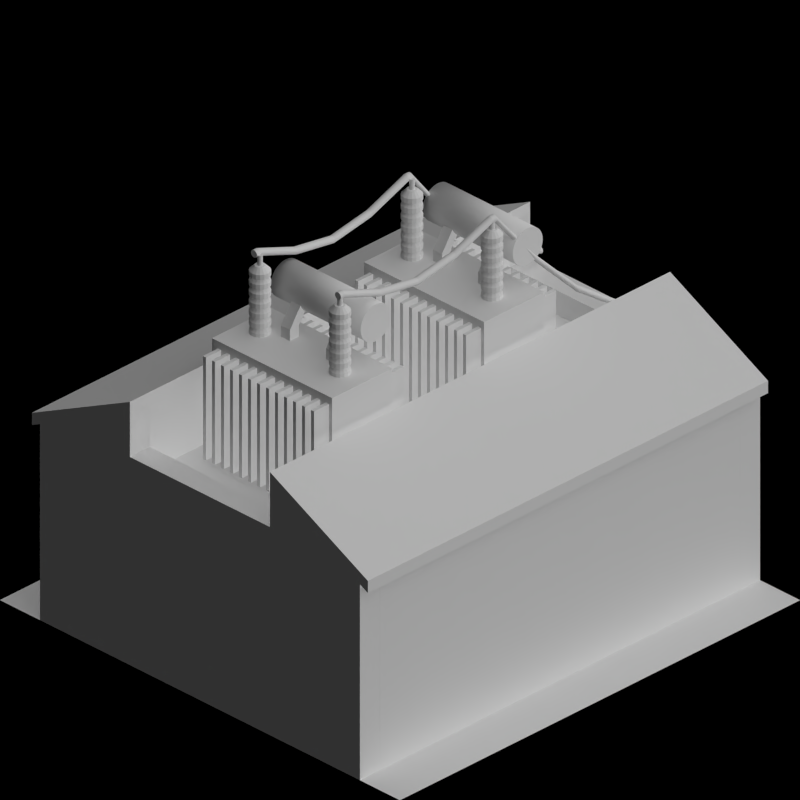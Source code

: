 # Source: tram_depots.blend  (saved by Blender 2.63.0; exported with 4.5.12 LTS)
import bpy
from mathutils import Matrix  # noqa: F401  (used for matrix-valued properties, if any)

bpy.ops.wm.read_factory_settings(use_empty=True)
scene = bpy.context.scene
scene.name = 'Scene'

# ---- collections
col_collection_1 = bpy.data.collections.new('Collection 1'); scene.collection.children.link(col_collection_1)
col_collection_2 = bpy.data.collections.new('Collection 2'); scene.collection.children.link(col_collection_2)

# ---- materials (node trees are filled in below, after node groups)
mat_powerstation_ceramicinsulator = bpy.data.materials.new('PowerStation_CeramicInsulator')
mat_rail_steelshiny = bpy.data.materials.new('Rail_SteelShiny')
mat_brickwall_red1 = bpy.data.materials.new('BrickWall_red1')
mat_special_shadowonly = bpy.data.materials.new('Special_ShadowOnly')
mat_cc_normal = bpy.data.materials.new('CC_Normal')
mat_roof_blackfelt = bpy.data.materials.new('Roof_BlackFelt')

# ---- material node trees

# ---- world
world_world = bpy.data.worlds.new('World'); scene.world = world_world
world_world.color = (0.0, 0.0, 0.0)
world_world.use_sun_shadow = False
world_world.sun_shadow_jitter_overblur = 0.0
world_world.cycles.sampling_method = 'MANUAL'
world_world.cycles.sample_map_resolution = 256
world_world.light_settings.ao_factor = 0.5

# ---- cameras
cam_camera = bpy.data.cameras.new('Camera')
cam_camera.type = 'ORTHO'
cam_camera.clip_end = 100.0
cam_camera.lens = 35.0
cam_camera.sensor_width = 32.0
cam_camera.sensor_height = 18.0
cam_camera.ortho_scale = 2.828
cam_camera.dof.focus_distance = 0.0
cam_camera.dof.aperture_fstop = 128.0

# ---- lights
light_lamp = bpy.data.lights.new('Lamp', 'SUN')
light_lamp.transmission_factor = 0.0
light_lamp.cutoff_distance = 30.0
light_lamp.use_shadow = False
light_lamp.angle = 1.571
light_lamp.energy = 1.0
light_lamp.shadow_buffer_clip_start = 1.001
light_lamp.shadow_soft_size = 1.0
light_lamp.shadow_cascade_max_distance = 1000.0
light_lamp.cycles.use_multiple_importance_sampling = False
light_lamp_001 = bpy.data.lights.new('Lamp.001', 'SUN')
light_lamp_001.transmission_factor = 0.0
light_lamp_001.cutoff_distance = 30.0
light_lamp_001.angle = 1.571
light_lamp_001.energy = 1.0
light_lamp_001.shadow_buffer_clip_start = 1.001
light_lamp_001.shadow_soft_size = 1.0
light_lamp_001.shadow_cascade_max_distance = 1000.0
light_lamp_001.cycles.use_multiple_importance_sampling = False

# ---- meshes
me_cylinder_005 = bpy.data.meshes.new('Cylinder.005')
me_cylinder_005.from_pydata([(-0.001913, 0.004619, 0.02), (-0.003535, 0.003536, 0.02), (-0.004619, 0.001913, 0.02), (-0.005, -1.49e-08, 0.02), (-0.004619, -0.001913, 0.02), (-0.003535, -0.003536, 0.02), (-0.001913, -0.004619, 0.02), (1.146e-07, -0.005, 0.02), (0.001914, -0.004619, 0.02), (0.003536, -0.003536, 0.02), (0.00462, -0.001913, 0.02), (0.005, -1.518e-08, 0.02), (0.00462, 0.001913, 0.02), (0.003536, 0.003536, 0.02), (0.001914, 0.004619, 0.02), (1.139e-07, 0.005, 0.02), (-0.001913, 0.004619, 0.04), (-0.003535, 0.003536, 0.04), (-0.004619, 0.001913, 0.04), (-0.005, -1.49e-08, 0.04), (-0.004619, -0.001913, 0.04), (-0.003535, -0.003536, 0.04), (-0.001913, -0.004619, 0.04), (1.156e-07, -0.005, 0.04), (0.001914, -0.004619, 0.04), (0.003536, -0.003536, 0.04), (0.00462, -0.001913, 0.04), (0.005, -1.518e-08, 0.04), (0.00462, 0.001913, 0.04), (0.003536, 0.003536, 0.04), (0.001914, 0.004619, 0.04), (1.148e-07, 0.005, 0.04), (1.134e-07, 0.02, -3.725e-09), (-0.007654, 0.01848, 0.01), (0.007654, 0.01848, -3.725e-09), (-0.01414, 0.01414, 0.01), (0.01414, 0.01414, -3.725e-09), (-0.01848, 0.007654, 0.01), (0.01848, 0.007654, -3.725e-09), (-0.02, -2.167e-08, 0.01), (0.02, -2.278e-08, -3.725e-09), (-0.01848, -0.007654, 0.01), (0.01848, -0.007654, -3.725e-09), (-0.01414, -0.01414, 0.01), (0.01414, -0.01414, -3.725e-09), (-0.007654, -0.01848, 0.01), (0.007654, -0.01848, -3.725e-09), (1.164e-07, -0.02, 0.01), (1.164e-07, -0.02, -3.725e-09), (0.007654, -0.01848, 0.01), (-0.007654, -0.01848, -3.725e-09), (0.01414, -0.01414, 0.01), (-0.01414, -0.01414, -3.725e-09), (0.01848, -0.007654, 0.01), (-0.01848, -0.007654, -3.725e-09), (0.02, -2.278e-08, 0.01), (-0.02, -2.167e-08, -3.725e-09), (0.01848, 0.007654, 0.01), (-0.01848, 0.007654, -3.725e-09), (0.01414, 0.01414, 0.01), (-0.01414, 0.01414, -3.725e-09), (0.007654, 0.01848, 0.01), (-0.007654, 0.01848, -3.725e-09), (1.134e-07, 0.02, 0.01), (-0.003827, 0.009239, 0.02), (-0.007071, 0.007071, 0.02), (-0.009239, 0.003827, 0.02), (-0.01, -2.213e-08, 0.02), (-0.009239, -0.003827, 0.02), (-0.007071, -0.007071, 0.02), (-0.003827, -0.009239, 0.02), (1.153e-07, -0.01, 0.02), (0.003827, -0.009239, 0.02), (0.007071, -0.007071, 0.02), (0.009239, -0.003827, 0.02), (0.01, -2.268e-08, 0.02), (0.009239, 0.003827, 0.02), (0.007071, 0.007071, 0.02), (0.003827, 0.009239, 0.02), (1.138e-07, 0.01, 0.02), (1.137e-07, 0.01, 0.01), (0.003827, 0.009239, 0.01), (0.007071, 0.007071, 0.01), (0.009239, 0.003827, 0.01), (0.01, -2.268e-08, 0.01), (0.009239, -0.003827, 0.01), (0.007071, -0.007071, 0.01), (0.003827, -0.009239, 0.01), (1.152e-07, -0.01, 0.01), (-0.003827, -0.009239, 0.01), (-0.007071, -0.007071, 0.01), (-0.009239, -0.003827, 0.01), (-0.01, -2.213e-08, 0.01), (-0.009239, 0.003827, 0.01), (-0.007071, 0.007071, 0.01), (-0.003827, 0.009239, 0.01)], [], [(14, 13, 29, 30), (31, 30, 29, 28, 27, 26, 25, 24, 23, 22, 21, 20, 19, 18, 17, 16), (8, 7, 23, 24), (2, 1, 17, 18), (15, 14, 30, 31), (9, 8, 24, 25), (3, 2, 18, 19), (10, 9, 25, 26), (4, 3, 19, 20), (11, 10, 26, 27), (5, 4, 20, 21), (12, 11, 27, 28), (6, 5, 21, 22), (0, 15, 31, 16), (13, 12, 28, 29), (7, 6, 22, 23), (1, 0, 16, 17), (0, 1, 2, 3, 4, 5, 6, 7, 8, 9, 10, 11, 12, 13, 14, 15), (36, 38, 57, 59), (40, 42, 53, 55), (44, 46, 49, 51), (48, 50, 45, 47), (52, 54, 41, 43), (32, 34, 61, 63), (56, 58, 37, 39), (60, 62, 33, 35), (34, 36, 59, 61), (38, 40, 55, 57), (42, 44, 51, 53), (46, 48, 47, 49), (50, 52, 43, 45), (54, 56, 39, 41), (58, 60, 35, 37), (62, 32, 63, 33), (63, 61, 78, 79), (95, 80, 32, 62), (55, 53, 74, 75), (47, 45, 70, 71), (39, 37, 66, 67), (57, 55, 75, 76), (49, 47, 71, 72), (41, 39, 67, 68), (33, 63, 79, 64), (59, 57, 76, 77), (51, 49, 72, 73), (43, 41, 68, 69), (35, 33, 64, 65), (61, 59, 77, 78), (53, 51, 73, 74), (45, 43, 69, 70), (37, 35, 65, 66), (80, 95, 94, 93, 92, 91, 90, 89, 88, 87, 86, 85, 84, 83, 82, 81), (93, 94, 60, 58), (91, 92, 56, 54), (89, 90, 52, 50), (87, 88, 48, 46), (85, 86, 44, 42), (83, 84, 40, 38), (81, 82, 36, 34), (94, 95, 62, 60), (92, 93, 58, 56), (80, 81, 34, 32), (90, 91, 54, 52), (88, 89, 50, 48), (86, 87, 46, 44), (84, 85, 42, 40), (82, 83, 38, 36), (65, 64, 79, 78, 77, 76, 75, 74, 73, 72, 71, 70, 69, 68, 67, 66)])
me_cylinder_005.polygons.foreach_set('material_index', [1, 1, 1, 1, 1, 1, 1, 1, 1, 1, 1, 1, 1, 1, 1, 1, 1, 1, 0, 0, 0, 0, 0, 0, 0, 0, 0, 0, 0, 0, 0, 0, 0, 0, 0, 0, 0, 0, 0, 0, 0, 0, 0, 0, 0, 0, 0, 0, 0, 0, 0, 0, 0, 0, 0, 0, 0, 0, 0, 0, 0, 0, 0, 0, 0, 0, 0, 0])
me_cylinder_005.materials.append(mat_powerstation_ceramicinsulator)
me_cylinder_005.materials.append(mat_rail_steelshiny)
me_cylinder_005.use_remesh_preserve_volume = False
me_cylinder_005.use_remesh_preserve_attributes = False
me_cylinder_005.use_mirror_vertex_groups = False
me_cylinder_005.update()
me_cube_012 = bpy.data.meshes.new('Cube.012')
me_cube_012.from_pydata([(0.295, -0.75, 0.2), (0.2961, -0.75, 0.1943), (0.2994, -0.75, 0.1894), (0.3043, -0.75, 0.1861), (0.31, -0.75, 0.185), (0.3157, -0.75, 0.1861), (0.3206, -0.75, 0.1894), (0.3239, -0.75, 0.1943), (0.2094, 0.38, 0.7506), (0.2257, 0.38, 0.7261), (0.22, 0.38, 0.725), (0.2061, 0.38, 0.7457), (0.2061, 0.38, 0.7343), (0.2257, 0.38, 0.7539), (0.2339, 0.38, 0.7343), (0.235, 0.38, 0.74), (0.2306, 0.38, 0.7294), (0.205, 0.38, 0.74), (0.2339, 0.38, 0.7457), (0.2306, 0.38, 0.7506), (0.2094, 0.38, 0.7294), (0.2143, 0.38, 0.7261), (0.2143, 0.38, 0.7539), (0.22, 0.38, 0.755), (-0.2, 0.38, 0.755), (-0.1943, 0.38, 0.7539), (-0.1943, 0.38, 0.7261), (-0.1894, 0.38, 0.7294), (-0.2106, 0.38, 0.7506), (-0.2139, 0.38, 0.7457), (-0.185, 0.38, 0.74), (-0.2106, 0.38, 0.7294), (-0.215, 0.38, 0.74), (-0.2139, 0.38, 0.7343), (-0.2057, 0.38, 0.7539), (-0.1861, 0.38, 0.7343), (-0.1861, 0.38, 0.7457), (-0.2, 0.38, 0.725), (-0.2057, 0.38, 0.7261), (-0.1894, 0.38, 0.7506), (-0.3039, -0.75, 0.1943), (-0.3006, -0.75, 0.1894), (-0.2957, -0.75, 0.1861), (-0.29, -0.75, 0.185), (-0.2843, -0.75, 0.1861), (-0.2794, -0.75, 0.1894), (-0.2761, -0.75, 0.1943), (-0.275, -0.75, 0.2), (-0.2761, -0.75, 0.2057), (-0.2794, -0.75, 0.2106), (-0.2843, -0.75, 0.2139), (-0.29, -0.75, 0.215), (-0.2957, -0.75, 0.2139), (-0.3006, -0.75, 0.2106), (-0.3039, -0.75, 0.2057), (-0.305, -0.75, 0.2), (-0.2539, -0.38, 0.4143), (-0.2506, -0.38, 0.4306), (-0.225, -0.38, 0.42), (-0.2506, -0.38, 0.4094), (-0.2044, -0.195, 0.5994), (-0.23, -0.195, 0.61), (-0.2207, -0.195, 0.6239), (-0.2011, -0.195, 0.6043), (-0.1894, 0.195, 0.7594), (-0.1943, 0.195, 0.7561), (-0.1943, 0.195, 0.7839), (-0.2, 0.195, 0.785), (-0.265, -0.565, 0.275), (-0.2593, -0.565, 0.3039), (-0.2593, -0.565, 0.2761), (-0.265, -0.565, 0.305), (-0.1894, 0.195, 0.7806), (-0.2057, 0.195, 0.7561), (-0.2, 0.195, 0.755), (-0.1861, 0.195, 0.7757), (-0.2106, 0.195, 0.7594), (-0.185, 0.195, 0.77), (-0.2139, 0.195, 0.7757), (-0.2106, 0.195, 0.7806), (-0.215, -0.01, 0.84), (-0.2139, -0.01, 0.8343), (-0.2057, -0.01, 0.8539), (-0.2106, -0.01, 0.8506), (-0.1861, -0.01, 0.8343), (-0.185, -0.01, 0.84), (-0.2106, -0.01, 0.8294), (-0.2139, -0.01, 0.8457), (-0.1861, -0.01, 0.8457), (-0.2057, -0.01, 0.8261), (-0.1894, -0.01, 0.8506), (-0.2, -0.01, 0.825), (-0.1943, -0.01, 0.8539), (-0.1943, -0.01, 0.8261), (-0.2, -0.01, 0.855), (-0.1894, -0.01, 0.8294), (-0.2539, -0.38, 0.4257), (-0.2261, -0.38, 0.4257), (-0.2457, -0.38, 0.4061), (-0.2294, -0.38, 0.4306), (-0.215, 0.75, 0.84), (-0.2057, 0.75, 0.8539), (-0.1861, 0.75, 0.8343), (-0.2139, 0.75, 0.8343), (-0.2106, 0.75, 0.8506), (-0.185, 0.75, 0.84), (-0.2106, 0.75, 0.8294), (-0.2139, 0.75, 0.8457), (-0.1894, 0.009998, 0.8294), (-0.2, 0.009998, 0.855), (-0.1943, 0.009998, 0.8261), (-0.1943, 0.009998, 0.8539), (-0.2, 0.77, 0.825), (-0.1894, 0.77, 0.8506), (-0.2057, 0.77, 0.8261), (-0.1861, 0.77, 0.8457), (-0.2139, 0.77, 0.8457), (-0.2106, 0.77, 0.8294), (-0.185, 0.77, 0.84), (-0.2106, 0.77, 0.8506), (-0.2139, 0.009998, 0.8343), (-0.1861, 0.009998, 0.8343), (-0.2057, 0.009998, 0.8539), (-0.215, 0.009998, 0.84), (-0.2, -0.195, 0.61), (-0.2256, -0.195, 0.6206), (-0.2256, -0.195, 0.5994), (-0.2289, -0.195, 0.6043), (-0.2511, -0.565, 0.2843), (-0.2707, -0.565, 0.3039), (-0.28, -0.565, 0.29), (-0.2544, -0.565, 0.2794), (-0.215, 0.195, 0.77), (-0.2139, 0.195, 0.7643), (-0.2057, 0.195, 0.7839), (-0.1861, 0.195, 0.7643), (-0.2106, 0.565, 0.7806), (-0.2139, 0.565, 0.7757), (-0.185, 0.565, 0.77), (-0.2106, 0.565, 0.7594), (-0.2139, 0.009998, 0.8457), (-0.2106, 0.009998, 0.8294), (-0.185, 0.009998, 0.84), (-0.2106, 0.009998, 0.8506), (-0.215, 0.565, 0.77), (-0.2139, 0.565, 0.7643), (-0.2057, 0.565, 0.7839), (-0.1861, 0.565, 0.7643), (-0.2139, 0.77, 0.8343), (-0.1861, 0.77, 0.8343), (-0.2057, 0.77, 0.8539), (-0.215, 0.77, 0.84), (-0.1861, 0.75, 0.8457), (-0.2057, 0.75, 0.8261), (-0.1894, 0.75, 0.8506), (-0.2, 0.75, 0.825), (-0.2, 0.009998, 0.825), (-0.1894, 0.009998, 0.8506), (-0.2057, 0.009998, 0.8261), (-0.1861, 0.009998, 0.8457), (-0.1894, 0.77, 0.8294), (-0.2, 0.77, 0.855), (-0.1943, 0.77, 0.8261), (-0.1943, 0.77, 0.8539), (-0.215, -0.195, 0.595), (-0.2093, -0.195, 0.6239), (-0.2093, -0.195, 0.5961), (-0.215, -0.195, 0.625), (-0.2544, -0.565, 0.3006), (-0.2707, -0.565, 0.2761), (-0.2511, -0.565, 0.2957), (-0.2789, -0.565, 0.2957), (-0.1943, 0.75, 0.8539), (-0.1943, 0.75, 0.8261), (-0.2, 0.75, 0.855), (-0.1894, 0.75, 0.8294), (-0.1894, 0.565, 0.7594), (-0.1943, 0.565, 0.7561), (-0.1943, 0.565, 0.7839), (-0.2, 0.565, 0.785), (-0.2294, -0.38, 0.4094), (-0.255, -0.38, 0.42), (-0.2457, -0.38, 0.4339), (-0.2261, -0.38, 0.4143), (-0.2789, -0.565, 0.2843), (-0.2756, -0.565, 0.3006), (-0.25, -0.565, 0.29), (-0.2756, -0.565, 0.2794), (-0.2044, -0.195, 0.6206), (-0.2207, -0.195, 0.5961), (-0.2011, -0.195, 0.6157), (-0.2289, -0.195, 0.6157), (-0.1894, 0.565, 0.7806), (-0.2057, 0.565, 0.7561), (-0.2, 0.565, 0.755), (-0.1861, 0.565, 0.7757), (-0.24, -0.38, 0.405), (-0.2343, -0.38, 0.4339), (-0.2343, -0.38, 0.4061), (-0.24, -0.38, 0.435), (0.2961, -0.75, 0.2057), (0.2994, -0.75, 0.2106), (0.3043, -0.75, 0.2139), (0.31, -0.75, 0.215), (0.3157, -0.75, 0.2139), (0.3206, -0.75, 0.2106), (0.3239, -0.75, 0.2057), (0.325, -0.75, 0.2), (0.2739, -0.38, 0.4143), (0.2706, -0.38, 0.4306), (0.245, -0.38, 0.42), (0.2706, -0.38, 0.4094), (0.2244, -0.195, 0.5994), (0.25, -0.195, 0.61), (0.2407, -0.195, 0.6239), (0.2211, -0.195, 0.6043), (0.2094, 0.195, 0.7594), (0.2143, 0.195, 0.7561), (0.2143, 0.195, 0.7839), (0.22, 0.195, 0.785), (0.285, -0.565, 0.275), (0.2793, -0.565, 0.3039), (0.2793, -0.565, 0.2761), (0.285, -0.565, 0.305), (0.2094, 0.195, 0.7806), (0.2257, 0.195, 0.7561), (0.22, 0.195, 0.755), (0.2061, 0.195, 0.7757), (0.2306, 0.195, 0.7594), (0.205, 0.195, 0.77), (0.2339, 0.195, 0.7757), (0.2306, 0.195, 0.7806), (0.235, -0.01, 0.84), (0.2339, -0.01, 0.8343), (0.2257, -0.01, 0.8539), (0.2306, -0.01, 0.8506), (0.2061, -0.01, 0.8343), (0.205, -0.01, 0.84), (0.2306, -0.01, 0.8294), (0.2339, -0.01, 0.8457), (0.2061, -0.01, 0.8457), (0.2257, -0.01, 0.8261), (0.2094, -0.01, 0.8506), (0.22, -0.01, 0.825), (0.2143, -0.01, 0.8539), (0.2143, -0.01, 0.8261), (0.22, -0.01, 0.855), (0.2094, -0.01, 0.8294), (0.2739, -0.38, 0.4257), (0.2461, -0.38, 0.4257), (0.2657, -0.38, 0.4061), (0.2494, -0.38, 0.4306), (0.235, 0.75, 0.84), (0.2257, 0.75, 0.8539), (0.2061, 0.75, 0.8343), (0.2339, 0.75, 0.8343), (0.2306, 0.75, 0.8506), (0.205, 0.75, 0.84), (0.2306, 0.75, 0.8294), (0.2339, 0.75, 0.8457), (0.2094, 0.009998, 0.8294), (0.22, 0.009998, 0.855), (0.2143, 0.009998, 0.8261), (0.2143, 0.009998, 0.8539), (0.22, 0.77, 0.825), (0.2094, 0.77, 0.8506), (0.2257, 0.77, 0.8261), (0.2061, 0.77, 0.8457), (0.2339, 0.77, 0.8457), (0.2306, 0.77, 0.8294), (0.205, 0.77, 0.84), (0.2306, 0.77, 0.8506), (0.2339, 0.009998, 0.8343), (0.2061, 0.009998, 0.8343), (0.2257, 0.009998, 0.8539), (0.235, 0.009998, 0.84), (0.22, -0.195, 0.61), (0.2456, -0.195, 0.6206), (0.2456, -0.195, 0.5994), (0.2489, -0.195, 0.6043), (0.2711, -0.565, 0.2843), (0.2907, -0.565, 0.3039), (0.3, -0.565, 0.29), (0.2744, -0.565, 0.2794), (0.235, 0.195, 0.77), (0.2339, 0.195, 0.7643), (0.2257, 0.195, 0.7839), (0.2061, 0.195, 0.7643), (0.2306, 0.565, 0.7806), (0.2339, 0.565, 0.7757), (0.205, 0.565, 0.77), (0.2306, 0.565, 0.7594), (0.2339, 0.009998, 0.8457), (0.2306, 0.009998, 0.8294), (0.205, 0.009998, 0.84), (0.2306, 0.009998, 0.8506), (0.235, 0.565, 0.77), (0.2339, 0.565, 0.7643), (0.2257, 0.565, 0.7839), (0.2061, 0.565, 0.7643), (0.2339, 0.77, 0.8343), (0.2061, 0.77, 0.8343), (0.2257, 0.77, 0.8539), (0.235, 0.77, 0.84), (0.2061, 0.75, 0.8457), (0.2257, 0.75, 0.8261), (0.2094, 0.75, 0.8506), (0.22, 0.75, 0.825), (0.22, 0.009998, 0.825), (0.2094, 0.009998, 0.8506), (0.2257, 0.009998, 0.8261), (0.2061, 0.009998, 0.8457), (0.2094, 0.77, 0.8294), (0.22, 0.77, 0.855), (0.2143, 0.77, 0.8261), (0.2143, 0.77, 0.8539), (0.235, -0.195, 0.595), (0.2293, -0.195, 0.6239), (0.2293, -0.195, 0.5961), (0.235, -0.195, 0.625), (0.2744, -0.565, 0.3006), (0.2907, -0.565, 0.2761), (0.2711, -0.565, 0.2957), (0.2989, -0.565, 0.2957), (0.2143, 0.75, 0.8539), (0.2143, 0.75, 0.8261), (0.22, 0.75, 0.855), (0.2094, 0.75, 0.8294), (0.2094, 0.565, 0.7594), (0.2143, 0.565, 0.7561), (0.2143, 0.565, 0.7839), (0.22, 0.565, 0.785), (0.2494, -0.38, 0.4094), (0.275, -0.38, 0.42), (0.2657, -0.38, 0.4339), (0.2461, -0.38, 0.4143), (0.2989, -0.565, 0.2843), (0.2956, -0.565, 0.3006), (0.27, -0.565, 0.29), (0.2956, -0.565, 0.2794), (0.2244, -0.195, 0.6206), (0.2407, -0.195, 0.5961), (0.2211, -0.195, 0.6157), (0.2489, -0.195, 0.6157), (0.2094, 0.565, 0.7806), (0.2257, 0.565, 0.7561), (0.22, 0.565, 0.755), (0.2061, 0.565, 0.7757), (0.26, -0.38, 0.405), (0.2543, -0.38, 0.4339), (0.2543, -0.38, 0.4061), (0.26, -0.38, 0.435)], [], [(8, 11, 347, 344), (309, 311, 227, 224), (11, 17, 290, 347), (23, 22, 330, 331), (267, 270, 301, 312, 314, 264, 266, 269, 300, 303, 268, 271, 302, 313, 315, 265), (230, 231, 19, 18), (226, 225, 9, 10), (219, 218, 22, 23), (286, 219, 23, 13), (229, 287, 12, 17), (227, 229, 17, 11), (216, 217, 21, 20), (218, 224, 8, 22), (231, 286, 13, 19), (285, 284, 15, 14), (228, 285, 14, 16), (224, 227, 11, 8), (287, 216, 20, 12), (225, 228, 16, 9), (284, 230, 18, 15), (207, 7, 6, 5, 4, 3, 2, 1, 0, 200, 201, 202, 203, 204, 205, 206), (217, 226, 10, 21), (65, 74, 37, 26), (55, 40, 41, 42, 43, 44, 45, 46, 47, 48, 49, 50, 51, 52, 53, 54), (132, 78, 29, 32), (73, 76, 31, 38), (135, 64, 27, 35), (72, 75, 36, 39), (76, 133, 33, 31), (133, 132, 32, 33), (79, 134, 34, 28), (66, 72, 39, 25), (64, 65, 26, 27), (75, 77, 30, 36), (77, 135, 35, 30), (134, 67, 24, 34), (67, 66, 25, 24), (74, 73, 38, 37), (78, 79, 28, 29), (115, 118, 149, 160, 162, 112, 114, 117, 148, 151, 116, 119, 150, 161, 163, 113), (24, 25, 178, 179), (36, 30, 138, 195), (157, 159, 75, 72), (39, 36, 195, 192), (168, 170, 97, 99), (69, 168, 99, 197), (142, 121, 135, 77), (159, 142, 77, 75), (38, 31, 139, 193), (70, 68, 196, 198), (156, 158, 73, 74), (108, 110, 65, 64), (45, 44, 70, 131), (186, 128, 183, 58), (169, 187, 59, 98), (170, 186, 58, 97), (123, 140, 78, 132), (127, 61, 80, 81), (125, 62, 82, 83), (124, 63, 84, 85), (126, 127, 81, 86), (191, 125, 83, 87), (190, 124, 85, 88), (189, 126, 86, 89), (61, 191, 87, 80), (188, 190, 88, 90), (164, 189, 89, 91), (165, 188, 90, 92), (166, 164, 91, 93), (167, 165, 92, 94), (60, 166, 93, 95), (62, 167, 94, 82), (63, 60, 95, 84), (28, 34, 146, 136), (181, 96, 191, 61), (29, 28, 136, 137), (122, 109, 67, 134), (37, 38, 193, 194), (44, 43, 68, 70), (111, 157, 72, 66), (121, 108, 64, 135), (141, 120, 133, 76), (110, 156, 74, 65), (158, 141, 76, 73), (140, 143, 79, 78), (120, 123, 132, 133), (143, 122, 134, 79), (34, 24, 179, 146), (109, 111, 66, 67), (84, 95, 108, 121), (82, 94, 109, 122), (137, 136, 104, 107), (174, 172, 163, 161), (86, 81, 120, 141), (71, 69, 197, 199), (93, 91, 156, 110), (81, 80, 123, 120), (100, 107, 116, 151), (152, 105, 118, 115), (99, 97, 190, 188), (92, 90, 157, 111), (97, 58, 124, 190), (89, 86, 141, 158), (94, 92, 111, 109), (83, 82, 122, 143), (194, 193, 153, 155), (91, 89, 158, 156), (179, 178, 172, 174), (107, 104, 119, 116), (85, 84, 121, 142), (95, 93, 110, 108), (90, 88, 159, 157), (199, 197, 165, 167), (87, 83, 143, 140), (146, 179, 174, 101), (138, 147, 102, 105), (195, 138, 105, 152), (80, 87, 140, 123), (131, 70, 198, 180), (105, 102, 149, 118), (88, 85, 142, 159), (103, 100, 151, 148), (176, 177, 173, 175), (154, 152, 115, 113), (178, 192, 154, 172), (180, 198, 166, 60), (136, 146, 101, 104), (145, 144, 100, 103), (153, 106, 117, 114), (139, 145, 103, 106), (184, 130, 181, 56), (192, 195, 152, 154), (147, 176, 175, 102), (106, 103, 148, 117), (193, 139, 106, 153), (144, 137, 107, 100), (177, 194, 155, 173), (173, 155, 112, 162), (128, 131, 180, 183), (155, 153, 114, 112), (185, 129, 182, 57), (101, 174, 161, 150), (129, 71, 199, 182), (175, 173, 162, 160), (104, 101, 150, 119), (172, 154, 113, 163), (171, 185, 57, 96), (102, 175, 160, 149), (31, 33, 145, 139), (25, 39, 192, 178), (187, 184, 56, 59), (182, 199, 167, 62), (33, 32, 144, 145), (30, 35, 147, 138), (57, 182, 62, 125), (56, 181, 61, 127), (197, 99, 188, 165), (68, 169, 98, 196), (50, 49, 168, 69), (27, 26, 177, 176), (35, 27, 176, 147), (26, 37, 194, 177), (32, 29, 137, 144), (130, 171, 96, 181), (51, 50, 69, 71), (47, 46, 128, 186), (96, 57, 125, 191), (58, 183, 63, 124), (196, 98, 189, 164), (52, 51, 71, 129), (183, 180, 60, 63), (198, 196, 164, 166), (59, 56, 127, 126), (98, 59, 126, 189), (48, 47, 186, 170), (40, 55, 130, 184), (54, 53, 185, 171), (41, 40, 184, 187), (46, 45, 131, 128), (53, 52, 129, 185), (55, 54, 171, 130), (49, 48, 170, 168), (43, 42, 169, 68), (42, 41, 187, 169), (320, 322, 249, 251), (221, 320, 251, 349), (294, 273, 287, 229), (311, 294, 229, 227), (9, 16, 291, 345), (222, 220, 348, 350), (308, 310, 225, 226), (260, 262, 217, 216), (2, 3, 222, 283), (338, 280, 335, 210), (321, 339, 211, 250), (322, 338, 210, 249), (275, 292, 230, 284), (279, 213, 232, 233), (277, 214, 234, 235), (276, 215, 236, 237), (278, 279, 233, 238), (343, 277, 235, 239), (342, 276, 237, 240), (341, 278, 238, 241), (213, 343, 239, 232), (340, 342, 240, 242), (316, 341, 241, 243), (317, 340, 242, 244), (318, 316, 243, 245), (319, 317, 244, 246), (212, 318, 245, 247), (214, 319, 246, 234), (215, 212, 247, 236), (19, 13, 298, 288), (333, 248, 343, 213), (18, 19, 288, 289), (274, 261, 219, 286), (10, 9, 345, 346), (3, 4, 220, 222), (263, 309, 224, 218), (273, 260, 216, 287), (293, 272, 285, 228), (262, 308, 226, 217), (310, 293, 228, 225), (292, 295, 231, 230), (272, 275, 284, 285), (295, 274, 286, 231), (13, 23, 331, 298), (261, 263, 218, 219), (236, 247, 260, 273), (234, 246, 261, 274), (289, 288, 256, 259), (326, 324, 315, 313), (238, 233, 272, 293), (223, 221, 349, 351), (245, 243, 308, 262), (233, 232, 275, 272), (252, 259, 268, 303), (304, 257, 270, 267), (251, 249, 342, 340), (244, 242, 309, 263), (249, 210, 276, 342), (241, 238, 293, 310), (246, 244, 263, 261), (235, 234, 274, 295), (346, 345, 305, 307), (243, 241, 310, 308), (331, 330, 324, 326), (259, 256, 271, 268), (237, 236, 273, 294), (247, 245, 262, 260), (242, 240, 311, 309), (351, 349, 317, 319), (239, 235, 295, 292), (298, 331, 326, 253), (290, 299, 254, 257), (347, 290, 257, 304), (232, 239, 292, 275), (283, 222, 350, 332), (257, 254, 301, 270), (240, 237, 294, 311), (255, 252, 303, 300), (328, 329, 325, 327), (306, 304, 267, 265), (330, 344, 306, 324), (332, 350, 318, 212), (288, 298, 253, 256), (297, 296, 252, 255), (305, 258, 269, 266), (291, 297, 255, 258), (336, 282, 333, 208), (344, 347, 304, 306), (299, 328, 327, 254), (258, 255, 300, 269), (345, 291, 258, 305), (296, 289, 259, 252), (329, 346, 307, 325), (325, 307, 264, 314), (280, 283, 332, 335), (307, 305, 266, 264), (337, 281, 334, 209), (253, 326, 313, 302), (281, 223, 351, 334), (327, 325, 314, 312), (256, 253, 302, 271), (324, 306, 265, 315), (323, 337, 209, 248), (254, 327, 312, 301), (16, 14, 297, 291), (22, 8, 344, 330), (339, 336, 208, 211), (334, 351, 319, 214), (14, 15, 296, 297), (17, 12, 299, 290), (209, 334, 214, 277), (208, 333, 213, 279), (349, 251, 340, 317), (220, 321, 250, 348), (202, 201, 320, 221), (20, 21, 329, 328), (12, 20, 328, 299), (21, 10, 346, 329), (15, 18, 289, 296), (282, 323, 248, 333), (203, 202, 221, 223), (0, 1, 280, 338), (248, 209, 277, 343), (210, 335, 215, 276), (348, 250, 341, 316), (204, 203, 223, 281), (335, 332, 212, 215), (350, 348, 316, 318), (211, 208, 279, 278), (250, 211, 278, 341), (200, 0, 338, 322), (7, 207, 282, 336), (206, 205, 337, 323), (6, 7, 336, 339), (1, 2, 283, 280), (205, 204, 281, 337), (207, 206, 323, 282), (201, 200, 322, 320), (4, 5, 321, 220), (5, 6, 339, 321)])
me_cube_012.polygons.foreach_set('material_index', [0, 0, 0, 0, 1, 0, 0, 0, 0, 0, 0, 0, 0, 0, 0, 0, 0, 0, 0, 0, 0, 0, 0, 0, 0, 0, 0, 0, 0, 0, 0, 0, 0, 0, 0, 0, 0, 0, 0, 1, 0, 0, 0, 0, 0, 0, 0, 0, 0, 0, 0, 0, 0, 0, 0, 0, 0, 0, 0, 0, 0, 0, 0, 0, 0, 0, 0, 0, 0, 0, 0, 0, 0, 0, 0, 0, 0, 0, 0, 0, 0, 0, 0, 0, 0, 0, 0, 0, 0, 0, 0, 0, 0, 0, 0, 0, 0, 0, 0, 0, 0, 0, 0, 0, 0, 0, 0, 0, 0, 0, 0, 0, 0, 0, 0, 0, 0, 0, 0, 0, 0, 0, 0, 0, 0, 0, 0, 0, 0, 0, 0, 0, 0, 0, 0, 0, 0, 0, 0, 0, 0, 0, 0, 0, 0, 0, 0, 0, 0, 0, 0, 0, 0, 0, 0, 0, 0, 0, 0, 0, 0, 0, 0, 0, 0, 0, 0, 0, 0, 0, 0, 0, 0, 0, 0, 0, 0, 0, 0, 0, 0, 0, 0, 0, 0, 0, 0, 0, 0, 0, 0, 0, 0, 0, 0, 0, 0, 0, 0, 0, 0, 0, 0, 0, 0, 0, 0, 0, 0, 0, 0, 0, 0, 0, 0, 0, 0, 0, 0, 0, 0, 0, 0, 0, 0, 0, 0, 0, 0, 0, 0, 0, 0, 0, 0, 0, 0, 0, 0, 0, 0, 0, 0, 0, 0, 0, 0, 0, 0, 0, 0, 0, 0, 0, 0, 0, 0, 0, 0, 0, 0, 0, 0, 0, 0, 0, 0, 0, 0, 0, 0, 0, 0, 0, 0, 0, 0, 0, 0, 0, 0, 0, 0, 0, 0, 0, 0, 0, 0, 0, 0, 0, 0, 0, 0, 0, 0, 0, 0, 0, 0, 0, 0, 0, 0, 0, 0, 0, 0, 0, 0, 0, 0, 0, 0, 0, 0, 0, 0, 0, 0, 0, 0, 0])
me_cube_012.materials.append(mat_rail_steelshiny)
me_cube_012.materials.append(mat_powerstation_ceramicinsulator)
me_cube_012.use_remesh_preserve_volume = False
me_cube_012.use_remesh_preserve_attributes = False
me_cube_012.use_mirror_vertex_groups = False
me_cube_012.update()
me_cube = bpy.data.meshes.new('Cube')
me_cube.from_pydata([(-0.1, -0.2067, 0.04), (-0.1, 0.1933, 0.04), (0.1, 0.1933, 0.04), (0.1, -0.2067, 0.04), (-0.1, -0.2067, 0.35), (-0.1, 0.1933, 0.35), (0.1, 0.1933, 0.35), (0.1, -0.2067, 0.35), (0.1017, 0.1493, 0.5), (0.1017, -0.1507, 0.5), (0.1115, 0.1493, 0.499), (0.1115, -0.1507, 0.499), (0.1209, 0.1493, 0.4962), (0.1209, -0.1507, 0.4962), (0.1295, 0.1493, 0.4916), (0.1295, -0.1507, 0.4916), (0.1371, 0.1493, 0.4854), (0.1371, -0.1507, 0.4854), (0.1433, 0.1493, 0.4778), (0.1433, -0.1507, 0.4778), (0.1479, 0.1493, 0.4691), (0.1479, -0.1507, 0.4691), (0.1508, 0.1493, 0.4598), (0.1508, -0.1507, 0.4598), (0.1517, 0.1493, 0.45), (0.1517, -0.1507, 0.45), (0.1508, 0.1493, 0.4402), (0.1508, -0.1507, 0.4402), (0.1479, 0.1493, 0.4309), (0.1479, -0.1507, 0.4309), (0.1433, 0.1493, 0.4222), (0.1433, -0.1507, 0.4222), (0.1371, 0.1493, 0.4146), (0.1371, -0.1507, 0.4146), (0.1295, 0.1493, 0.4084), (0.1295, -0.1507, 0.4084), (0.1209, 0.1493, 0.4038), (0.1209, -0.1507, 0.4038), (0.1115, 0.1493, 0.401), (0.1115, -0.1507, 0.401), (0.1017, 0.1493, 0.4), (0.1017, -0.1507, 0.4), (0.09197, 0.1493, 0.401), (0.09197, -0.1507, 0.401), (0.08259, 0.1493, 0.4038), (0.08259, -0.1507, 0.4038), (0.07394, 0.1493, 0.4084), (0.07394, -0.1507, 0.4084), (0.06637, 0.1493, 0.4146), (0.06637, -0.1507, 0.4146), (0.06015, 0.1493, 0.4222), (0.06015, -0.1507, 0.4222), (0.05553, 0.1493, 0.4309), (0.05553, -0.1507, 0.4309), (0.05268, 0.1493, 0.4402), (0.05268, -0.1507, 0.4402), (0.05172, 0.1493, 0.45), (0.05172, -0.1507, 0.45), (0.05268, 0.1493, 0.4598), (0.05268, -0.1507, 0.4598), (0.05553, 0.1493, 0.4691), (0.05553, -0.1507, 0.4691), (0.06015, 0.1493, 0.4778), (0.06015, -0.1507, 0.4778), (0.06637, 0.1493, 0.4854), (0.06637, -0.1507, 0.4854), (0.07394, 0.1493, 0.4916), (0.07394, -0.1507, 0.4916), (0.08259, 0.1493, 0.4962), (0.08259, -0.1507, 0.4962), (0.09197, 0.1493, 0.499), (0.09197, -0.1507, 0.499), (0.02, 0.05333, 0.35), (0.02, 0.08333, 0.35), (0.05, 0.08333, 0.35), (0.05, 0.05333, 0.35), (0.02, -0.09667, 0.35), (0.02, -0.06667, 0.35), (0.05, -0.06667, 0.35), (0.05, -0.09667, 0.35), (0.02, 0.05333, 0.38), (0.02, 0.08333, 0.38), (0.05, 0.08333, 0.38), (0.05, 0.05333, 0.38), (0.02, -0.09667, 0.38), (0.02, -0.06667, 0.38), (0.05, -0.06667, 0.38), (0.05, -0.09667, 0.38), (0.06, 0.05333, 0.44), (0.06, 0.08333, 0.44), (0.09, 0.08333, 0.44), (0.09, 0.05333, 0.44), (0.06, -0.09667, 0.44), (0.06, -0.06667, 0.44), (0.09, -0.06667, 0.44), (0.09, -0.09667, 0.44), (-0.15, 0.1633, 0.05), (-0.15, 0.1733, 0.05), (-0.1, 0.1733, 0.05), (-0.1, 0.1633, 0.05), (-0.15, 0.1633, 0.33), (-0.15, 0.1733, 0.33), (-0.1, 0.1733, 0.33), (-0.1, 0.1633, 0.33), (-0.15, 0.1333, 0.05), (-0.15, 0.1433, 0.05), (-0.1, 0.1433, 0.05), (-0.1, 0.1333, 0.05), (-0.15, 0.1333, 0.33), (-0.15, 0.1433, 0.33), (-0.1, 0.1433, 0.33), (-0.1, 0.1333, 0.33), (-0.15, 0.1033, 0.05), (-0.15, 0.1133, 0.05), (-0.1, 0.1133, 0.05), (-0.1, 0.1033, 0.05), (-0.15, 0.1033, 0.33), (-0.15, 0.1133, 0.33), (-0.1, 0.1133, 0.33), (-0.1, 0.1033, 0.33), (-0.15, 0.07333, 0.05), (-0.15, 0.08333, 0.05), (-0.1, 0.08333, 0.05), (-0.1, 0.07333, 0.05), (-0.15, 0.07333, 0.33), (-0.15, 0.08333, 0.33), (-0.1, 0.08333, 0.33), (-0.1, 0.07333, 0.33), (-0.15, 0.04333, 0.05), (-0.15, 0.05333, 0.05), (-0.1, 0.05333, 0.05), (-0.1, 0.04333, 0.05), (-0.15, 0.04333, 0.33), (-0.15, 0.05333, 0.33), (-0.1, 0.05333, 0.33), (-0.1, 0.04333, 0.33), (-0.15, 0.01333, 0.05), (-0.15, 0.02333, 0.05), (-0.1, 0.02333, 0.05), (-0.1, 0.01333, 0.05), (-0.15, 0.01333, 0.33), (-0.15, 0.02333, 0.33), (-0.1, 0.02333, 0.33), (-0.1, 0.01333, 0.33), (-0.15, -0.01667, 0.05), (-0.15, -0.006667, 0.05), (-0.1, -0.006667, 0.05), (-0.1, -0.01667, 0.05), (-0.15, -0.01667, 0.33), (-0.15, -0.006667, 0.33), (-0.1, -0.006667, 0.33), (-0.1, -0.01667, 0.33), (-0.15, -0.04667, 0.05), (-0.15, -0.03667, 0.05), (-0.1, -0.03667, 0.05), (-0.1, -0.04667, 0.05), (-0.15, -0.04667, 0.33), (-0.15, -0.03667, 0.33), (-0.1, -0.03667, 0.33), (-0.1, -0.04667, 0.33), (-0.15, -0.07667, 0.05), (-0.15, -0.06667, 0.05), (-0.1, -0.06667, 0.05), (-0.1, -0.07667, 0.05), (-0.15, -0.07667, 0.33), (-0.15, -0.06667, 0.33), (-0.1, -0.06667, 0.33), (-0.1, -0.07667, 0.33), (-0.15, -0.1067, 0.05), (-0.15, -0.09667, 0.05), (-0.1, -0.09667, 0.05), (-0.1, -0.1067, 0.05), (-0.15, -0.1067, 0.33), (-0.15, -0.09667, 0.33), (-0.1, -0.09667, 0.33), (-0.1, -0.1067, 0.33), (-0.15, -0.1367, 0.05), (-0.15, -0.1267, 0.05), (-0.1, -0.1267, 0.05), (-0.1, -0.1367, 0.05), (-0.15, -0.1367, 0.33), (-0.15, -0.1267, 0.33), (-0.1, -0.1267, 0.33), (-0.1, -0.1367, 0.33), (-0.15, -0.1667, 0.05), (-0.15, -0.1567, 0.05), (-0.1, -0.1567, 0.05), (-0.1, -0.1667, 0.05), (-0.15, -0.1667, 0.33), (-0.15, -0.1567, 0.33), (-0.1, -0.1567, 0.33), (-0.1, -0.1667, 0.33), (-0.15, -0.1967, 0.05), (-0.15, -0.1867, 0.05), (-0.1, -0.1867, 0.05), (-0.1, -0.1967, 0.05), (-0.15, -0.1967, 0.33), (-0.15, -0.1867, 0.33), (-0.1, -0.1867, 0.33), (-0.1, -0.1967, 0.33), (0.1, 0.1633, 0.05), (0.1, 0.1733, 0.05), (0.15, 0.1733, 0.05), (0.15, 0.1633, 0.05), (0.1, 0.1633, 0.33), (0.1, 0.1733, 0.33), (0.15, 0.1733, 0.33), (0.15, 0.1633, 0.33), (0.1, 0.1333, 0.05), (0.1, 0.1433, 0.05), (0.15, 0.1433, 0.05), (0.15, 0.1333, 0.05), (0.1, 0.1333, 0.33), (0.1, 0.1433, 0.33), (0.15, 0.1433, 0.33), (0.15, 0.1333, 0.33), (0.1, 0.1033, 0.05), (0.1, 0.1133, 0.05), (0.15, 0.1133, 0.05), (0.15, 0.1033, 0.05), (0.1, 0.1033, 0.33), (0.1, 0.1133, 0.33), (0.15, 0.1133, 0.33), (0.15, 0.1033, 0.33), (0.1, 0.07333, 0.05), (0.1, 0.08333, 0.05), (0.15, 0.08333, 0.05), (0.15, 0.07333, 0.05), (0.1, 0.07333, 0.33), (0.1, 0.08333, 0.33), (0.15, 0.08333, 0.33), (0.15, 0.07333, 0.33), (0.1, 0.04333, 0.05), (0.1, 0.05333, 0.05), (0.15, 0.05333, 0.05), (0.15, 0.04333, 0.05), (0.1, 0.04333, 0.33), (0.1, 0.05333, 0.33), (0.15, 0.05333, 0.33), (0.15, 0.04333, 0.33), (0.1, 0.01333, 0.05), (0.1, 0.02333, 0.05), (0.15, 0.02333, 0.05), (0.15, 0.01333, 0.05), (0.1, 0.01333, 0.33), (0.1, 0.02333, 0.33), (0.15, 0.02333, 0.33), (0.15, 0.01333, 0.33), (0.1, -0.01667, 0.05), (0.1, -0.006667, 0.05), (0.15, -0.006667, 0.05), (0.15, -0.01667, 0.05), (0.1, -0.01667, 0.33), (0.1, -0.006667, 0.33), (0.15, -0.006667, 0.33), (0.15, -0.01667, 0.33), (0.1, -0.04667, 0.05), (0.1, -0.03667, 0.05), (0.15, -0.03667, 0.05), (0.15, -0.04667, 0.05), (0.1, -0.04667, 0.33), (0.1, -0.03667, 0.33), (0.15, -0.03667, 0.33), (0.15, -0.04667, 0.33), (0.1, -0.07667, 0.05), (0.1, -0.06667, 0.05), (0.15, -0.06667, 0.05), (0.15, -0.07667, 0.05), (0.1, -0.07667, 0.33), (0.1, -0.06667, 0.33), (0.15, -0.06667, 0.33), (0.15, -0.07667, 0.33), (0.1, -0.1067, 0.05), (0.1, -0.09667, 0.05), (0.15, -0.09667, 0.05), (0.15, -0.1067, 0.05), (0.1, -0.1067, 0.33), (0.1, -0.09667, 0.33), (0.15, -0.09667, 0.33), (0.15, -0.1067, 0.33), (0.1, -0.1367, 0.05), (0.1, -0.1267, 0.05), (0.15, -0.1267, 0.05), (0.15, -0.1367, 0.05), (0.1, -0.1367, 0.33), (0.1, -0.1267, 0.33), (0.15, -0.1267, 0.33), (0.15, -0.1367, 0.33), (0.1, -0.1667, 0.05), (0.1, -0.1567, 0.05), (0.15, -0.1567, 0.05), (0.15, -0.1667, 0.05), (0.1, -0.1667, 0.33), (0.1, -0.1567, 0.33), (0.15, -0.1567, 0.33), (0.15, -0.1667, 0.33), (0.1, -0.1967, 0.05), (0.1, -0.1867, 0.05), (0.15, -0.1867, 0.05), (0.15, -0.1967, 0.05), (0.1, -0.1967, 0.33), (0.1, -0.1867, 0.33), (0.15, -0.1867, 0.33), (0.15, -0.1967, 0.33), (-0.09, 0.04333, 0.04), (-0.09, 0.1033, 0.04), (-0.03, 0.1033, 0.04), (-0.03, 0.04333, 0.04), (-0.09, -0.1067, 0.04), (-0.09, -0.04667, 0.04), (-0.03, -0.04667, 0.04), (-0.03, -0.1067, 0.04), (0.03, 0.04333, 0.04), (0.03, 0.1033, 0.04), (0.09, 0.1033, 0.04), (0.09, 0.04333, 0.04), (0.03, -0.1067, 0.04), (0.03, -0.04667, 0.04), (0.09, -0.04667, 0.04), (0.09, -0.1067, 0.04), (-0.1, 0.04333, -3.974e-10), (-0.1, 0.1033, -3.974e-10), (-0.04, 0.1033, -3.974e-10), (-0.04, 0.04333, -3.974e-10), (-0.1, -0.1067, -3.974e-10), (-0.1, -0.04667, -3.974e-10), (-0.04, -0.04667, -3.974e-10), (-0.04, -0.1067, -3.974e-10), (0.04, 0.04333, -3.974e-10), (0.04, 0.1033, -3.974e-10), (0.1, 0.1033, -3.974e-10), (0.1, 0.04333, -3.974e-10), (0.04, -0.1067, -3.974e-10), (0.04, -0.04667, -3.974e-10), (0.1, -0.04667, -3.974e-10), (0.1, -0.1067, -3.974e-10)], [], [(4, 5, 1, 0), (5, 6, 2, 1), (6, 7, 3, 2), (7, 4, 0, 3), (0, 1, 2, 3), (7, 6, 5, 4), (8, 9, 11, 10), (10, 11, 13, 12), (12, 13, 15, 14), (14, 15, 17, 16), (16, 17, 19, 18), (18, 19, 21, 20), (20, 21, 23, 22), (22, 23, 25, 24), (24, 25, 27, 26), (26, 27, 29, 28), (28, 29, 31, 30), (30, 31, 33, 32), (32, 33, 35, 34), (34, 35, 37, 36), (36, 37, 39, 38), (38, 39, 41, 40), (40, 41, 43, 42), (42, 43, 45, 44), (44, 45, 47, 46), (46, 47, 49, 48), (48, 49, 51, 50), (50, 51, 53, 52), (52, 53, 55, 54), (54, 55, 57, 56), (56, 57, 59, 58), (58, 59, 61, 60), (60, 61, 63, 62), (62, 63, 65, 64), (64, 65, 67, 66), (66, 67, 69, 68), (11, 9, 71, 69, 67, 65, 63, 61, 59, 57, 55, 53, 51, 49, 47, 45, 43, 41, 39, 37, 35, 33, 31, 29, 27, 25, 23, 21, 19, 17, 15, 13), (70, 71, 9, 8), (68, 69, 71, 70), (8, 10, 12, 14, 16, 18, 20, 22, 24, 26, 28, 30, 32, 34, 36, 38, 40, 42, 44, 46, 48, 50, 52, 54, 56, 58, 60, 62, 64, 66, 68, 70), (75, 72, 73, 74), (79, 76, 77, 78), (88, 89, 81, 80), (95, 92, 84, 87), (85, 86, 78, 77), (81, 82, 74, 73), (84, 85, 77, 76), (87, 84, 76, 79), (80, 81, 73, 72), (83, 80, 72, 75), (86, 87, 79, 78), (82, 83, 75, 74), (91, 90, 89, 88), (95, 94, 93, 92), (91, 88, 80, 83), (94, 95, 87, 86), (90, 91, 83, 82), (93, 94, 86, 85), (89, 90, 82, 81), (92, 93, 85, 84), (100, 101, 97, 96), (101, 102, 98, 97), (102, 103, 99, 98), (103, 100, 96, 99), (96, 97, 98, 99), (103, 102, 101, 100), (108, 109, 105, 104), (109, 110, 106, 105), (110, 111, 107, 106), (111, 108, 104, 107), (104, 105, 106, 107), (111, 110, 109, 108), (116, 117, 113, 112), (117, 118, 114, 113), (118, 119, 115, 114), (119, 116, 112, 115), (112, 113, 114, 115), (119, 118, 117, 116), (124, 125, 121, 120), (125, 126, 122, 121), (126, 127, 123, 122), (127, 124, 120, 123), (120, 121, 122, 123), (127, 126, 125, 124), (132, 133, 129, 128), (133, 134, 130, 129), (134, 135, 131, 130), (135, 132, 128, 131), (128, 129, 130, 131), (135, 134, 133, 132), (140, 141, 137, 136), (141, 142, 138, 137), (142, 143, 139, 138), (143, 140, 136, 139), (136, 137, 138, 139), (143, 142, 141, 140), (148, 149, 145, 144), (149, 150, 146, 145), (150, 151, 147, 146), (151, 148, 144, 147), (144, 145, 146, 147), (151, 150, 149, 148), (156, 157, 153, 152), (157, 158, 154, 153), (158, 159, 155, 154), (159, 156, 152, 155), (152, 153, 154, 155), (159, 158, 157, 156), (164, 165, 161, 160), (165, 166, 162, 161), (166, 167, 163, 162), (167, 164, 160, 163), (160, 161, 162, 163), (167, 166, 165, 164), (172, 173, 169, 168), (173, 174, 170, 169), (174, 175, 171, 170), (175, 172, 168, 171), (168, 169, 170, 171), (175, 174, 173, 172), (180, 181, 177, 176), (181, 182, 178, 177), (182, 183, 179, 178), (183, 180, 176, 179), (176, 177, 178, 179), (183, 182, 181, 180), (188, 189, 185, 184), (189, 190, 186, 185), (190, 191, 187, 186), (191, 188, 184, 187), (184, 185, 186, 187), (191, 190, 189, 188), (196, 197, 193, 192), (197, 198, 194, 193), (198, 199, 195, 194), (199, 196, 192, 195), (192, 193, 194, 195), (199, 198, 197, 196), (204, 205, 201, 200), (205, 206, 202, 201), (206, 207, 203, 202), (207, 204, 200, 203), (200, 201, 202, 203), (207, 206, 205, 204), (212, 213, 209, 208), (213, 214, 210, 209), (214, 215, 211, 210), (215, 212, 208, 211), (208, 209, 210, 211), (215, 214, 213, 212), (220, 221, 217, 216), (221, 222, 218, 217), (222, 223, 219, 218), (223, 220, 216, 219), (216, 217, 218, 219), (223, 222, 221, 220), (228, 229, 225, 224), (229, 230, 226, 225), (230, 231, 227, 226), (231, 228, 224, 227), (224, 225, 226, 227), (231, 230, 229, 228), (236, 237, 233, 232), (237, 238, 234, 233), (238, 239, 235, 234), (239, 236, 232, 235), (232, 233, 234, 235), (239, 238, 237, 236), (244, 245, 241, 240), (245, 246, 242, 241), (246, 247, 243, 242), (247, 244, 240, 243), (240, 241, 242, 243), (247, 246, 245, 244), (252, 253, 249, 248), (253, 254, 250, 249), (254, 255, 251, 250), (255, 252, 248, 251), (248, 249, 250, 251), (255, 254, 253, 252), (260, 261, 257, 256), (261, 262, 258, 257), (262, 263, 259, 258), (263, 260, 256, 259), (256, 257, 258, 259), (263, 262, 261, 260), (268, 269, 265, 264), (269, 270, 266, 265), (270, 271, 267, 266), (271, 268, 264, 267), (264, 265, 266, 267), (271, 270, 269, 268), (276, 277, 273, 272), (277, 278, 274, 273), (278, 279, 275, 274), (279, 276, 272, 275), (272, 273, 274, 275), (279, 278, 277, 276), (284, 285, 281, 280), (285, 286, 282, 281), (286, 287, 283, 282), (287, 284, 280, 283), (280, 281, 282, 283), (287, 286, 285, 284), (292, 293, 289, 288), (293, 294, 290, 289), (294, 295, 291, 290), (295, 292, 288, 291), (288, 289, 290, 291), (295, 294, 293, 292), (300, 301, 297, 296), (301, 302, 298, 297), (302, 303, 299, 298), (303, 300, 296, 299), (296, 297, 298, 299), (303, 302, 301, 300), (307, 306, 305, 304), (311, 310, 309, 308), (315, 314, 313, 312), (319, 318, 317, 316), (323, 320, 321, 322), (327, 324, 325, 326), (310, 311, 327, 326), (306, 307, 323, 322), (309, 310, 326, 325), (305, 306, 322, 321), (308, 309, 325, 324), (311, 308, 324, 327), (304, 305, 321, 320), (307, 304, 320, 323), (331, 328, 329, 330), (335, 332, 333, 334), (317, 318, 334, 333), (313, 314, 330, 329), (316, 317, 333, 332), (319, 316, 332, 335), (312, 313, 329, 328), (315, 312, 328, 331), (318, 319, 335, 334), (314, 315, 331, 330)])
me_cube.polygons.foreach_set('use_smooth', [0, 0, 0, 0, 0, 0, 1, 1, 1, 1, 1, 1, 1, 1, 1, 1, 1, 1, 1, 1, 1, 1, 1, 1, 1, 1, 1, 1, 1, 1, 1, 1, 1, 1, 1, 1, 0, 1, 1, 0, 0, 0, 0, 0, 0, 0, 0, 0, 0, 0, 0, 0, 0, 0, 0, 0, 0, 0, 0, 0, 0, 0, 0, 0, 0, 0, 0, 0, 0, 0, 0, 0, 0, 0, 0, 0, 0, 0, 0, 0, 0, 0, 0, 0, 0, 0, 0, 0, 0, 0, 0, 0, 0, 0, 0, 0, 0, 0, 0, 0, 0, 0, 0, 0, 0, 0, 0, 0, 0, 0, 0, 0, 0, 0, 0, 0, 0, 0, 0, 0, 0, 0, 0, 0, 0, 0, 0, 0, 0, 0, 0, 0, 0, 0, 0, 0, 0, 0, 0, 0, 0, 0, 0, 0, 0, 0, 0, 0, 0, 0, 0, 0, 0, 0, 0, 0, 0, 0, 0, 0, 0, 0, 0, 0, 0, 0, 0, 0, 0, 0, 0, 0, 0, 0, 0, 0, 0, 0, 0, 0, 0, 0, 0, 0, 0, 0, 0, 0, 0, 0, 0, 0, 0, 0, 0, 0, 0, 0, 0, 0, 0, 0, 0, 0, 0, 0, 0, 0, 0, 0, 0, 0, 0, 0, 0, 0, 0, 0, 0, 0, 0, 0, 0, 0, 0, 0, 0, 0, 0, 0, 0, 0, 0, 0, 0, 0, 0, 0, 0, 0])
me_cube.materials.append(mat_rail_steelshiny)
me_cube.use_remesh_preserve_volume = False
me_cube.use_remesh_preserve_attributes = False
me_cube.use_mirror_vertex_groups = False
me_cube.update()
me_rail1_004 = bpy.data.meshes.new('Rail1.004')
me_rail1_004.from_pydata([], [], [])
me_rail1_004.materials.append(None)
me_rail1_004.materials.append(None)
me_rail1_004.update()
me_plane_004 = bpy.data.meshes.new('Plane.004')
me_plane_004.from_pydata([(-0.8, -0.9, 0.8), (-0.8, -1.0, 0.8), (-0.7, -0.9, 0.85), (-0.7, -1.0, 0.85), (-0.7, -0.9, 0.7), (-0.8, -0.9, 0.7), (-0.8, -1.0, 0.7), (-0.7, -0.9, 0.0), (-0.7, -1.0, 0.0), (-0.8, -0.9, 0.0), (-0.7, -1.0, 0.7), (-0.8, -1.0, 0.0)], [], [(2, 0, 1, 3), (9, 11, 6, 5), (10, 6, 11, 8), (3, 1, 6, 10), (4, 10, 8, 7), (5, 6, 1, 0), (2, 3, 10, 4), (7, 8, 11, 9), (0, 2, 4, 5), (5, 4, 7, 9)])
me_plane_004.materials.append(mat_brickwall_red1)
me_plane_004.use_remesh_preserve_volume = False
me_plane_004.use_remesh_preserve_attributes = False
me_plane_004.use_mirror_vertex_groups = False
me_plane_004.update()
me_plane_006 = bpy.data.meshes.new('Plane.006')
me_plane_006.from_pydata([(0.8, -0.9, 0.8), (0.7, -1.0, 0.85), (0.7, -0.9, 0.85), (0.8, -1.0, 0.8), (0.7, -1.0, 0.7), (0.8, -0.9, 0.7), (0.7, -0.9, 0.7), (0.7, -0.9, 0.0), (0.8, -0.9, 0.0), (0.7, -1.0, 0.0), (0.8, -1.0, 0.7), (0.8, -1.0, 0.0)], [], [(0, 3, 10, 5), (0, 2, 1, 3), (5, 10, 11, 8), (9, 11, 10, 4), (4, 6, 7, 9), (4, 10, 3, 1), (8, 11, 9, 7), (2, 0, 5, 6), (6, 5, 8, 7), (1, 2, 6, 4)])
me_plane_006.materials.append(mat_brickwall_red1)
me_plane_006.use_remesh_preserve_volume = False
me_plane_006.use_remesh_preserve_attributes = False
me_plane_006.use_mirror_vertex_groups = False
me_plane_006.update()
me_plane_005 = bpy.data.meshes.new('Plane.005')
me_plane_005.from_pydata([(-0.7, -0.9, 0.85), (-0.7, -1.0, 0.85), (-0.7, -1.0, 0.7), (-0.7, -0.9, 0.7), (0.7, -0.9, 0.7), (0.7, -1.0, 0.7), (0.7, -1.0, 0.85), (0.7, -0.9, 0.85), (0.35, -0.9, 0.7), (0.35, -1.0, 0.7), (0.35, -1.0, 0.85), (0.35, -0.9, 0.85), (0.35, -0.9, 1.025), (0.35, -0.9, 0.7), (0.35, -1.0, 1.025), (0.35, -1.0, 0.7), (-0.35, -1.0, 0.7), (-0.35, -1.0, 1.025), (-0.35, -0.9, 0.7), (-0.35, -0.9, 1.025), (-0.35, -0.9, 0.7), (-0.35, -1.0, 0.85), (-0.35, -0.9, 0.85), (-0.35, -1.0, 0.7)], [], [(18, 19, 0, 3), (19, 17, 1, 0), (12, 14, 6, 7), (13, 12, 7, 4), (23, 21, 10, 9), (20, 22, 19, 18), (15, 14, 10, 9), (11, 10, 14, 12), (8, 11, 12, 13), (5, 6, 14, 15), (2, 3, 0, 1), (22, 21, 17, 19), (4, 7, 6, 5), (2, 1, 17, 16), (15, 13, 4, 5), (13, 15, 9, 8), (20, 23, 9, 8), (2, 16, 18, 3), (16, 17, 21, 23), (8, 11, 22, 20), (11, 10, 21, 22), (18, 16, 23, 20)])
me_plane_005.materials.append(mat_brickwall_red1)
me_plane_005.use_remesh_preserve_volume = False
me_plane_005.use_remesh_preserve_attributes = False
me_plane_005.use_mirror_vertex_groups = False
me_plane_005.update()
me_plane_002 = bpy.data.meshes.new('Plane.002')
me_plane_002.from_pydata([(1.0, -1.0, 0.0), (-1.0, -1.0, 0.0), (1.0, 1.0, 0.0), (-1.0, 1.0, 0.0)], [], [(2, 3, 1, 0)])
me_plane_002.materials.append(mat_special_shadowonly)
me_plane_002.use_remesh_preserve_volume = False
me_plane_002.use_remesh_preserve_attributes = False
me_plane_002.use_mirror_vertex_groups = False
me_plane_002.update()
me_plane_001 = bpy.data.meshes.new('Plane.001')
me_plane_001.from_pydata([(-0.1, 0.24, 0.0), (1.812e-08, 0.24, 0.0), (-1.585e-08, -0.21, 0.0), (-0.1, -0.21, 0.0), (-1.585e-08, -0.21, 0.7), (-0.1, -0.21, 0.7), (-0.1, -0.21, 0.5), (-1.585e-08, -0.21, 0.5), (1.812e-08, 0.24, 0.5), (-0.1, 0.24, 0.5), (1.812e-08, 0.24, 0.85), (-0.1, 0.24, 0.8), (-0.1, -0.21, 0.8), (-1.585e-08, -0.21, 0.85), (-0.1, 0.24, 0.7), (1.812e-08, 0.24, 0.7)], [], [(3, 2, 1, 0), (5, 4, 7, 6), (6, 7, 2, 3), (0, 1, 8, 9), (1, 2, 7, 8), (9, 6, 3, 0), (12, 13, 4, 5), (8, 7, 4, 15), (14, 5, 6, 9), (9, 8, 15, 14), (12, 11, 10, 13), (15, 4, 13, 10), (11, 12, 5, 14), (14, 15, 10, 11)])
me_plane_001.polygons.foreach_set('material_index', [0, 0, 0, 0, 0, 0, 0, 0, 1, 0, 0, 0, 0, 0])
me_plane_001.materials.append(mat_brickwall_red1)
me_plane_001.materials.append(mat_cc_normal)
me_plane_001.use_remesh_preserve_volume = False
me_plane_001.use_remesh_preserve_attributes = False
me_plane_001.use_mirror_vertex_groups = False
me_plane_001.update()
me_plane_003 = bpy.data.meshes.new('Plane.003')
me_plane_003.from_pydata([(0.8, 1.0, 0.0), (-0.7, 1.0, 0.85), (-0.7, 0.9, 0.85), (0.8, 0.9, 0.0), (0.7, 0.9, 0.0), (0.7, 1.0, 0.0), (-0.8, 0.9, 0.8), (-0.8, 1.0, 0.8), (-0.8, 0.9, 0.7), (-0.7, 0.9, 0.7), (-0.7, 1.0, 0.7), (0.8, 1.0, 0.7), (0.7, 1.0, 0.7), (0.7, 0.9, 0.7), (0.8, 0.9, 0.7), (-0.8, 1.0, 0.7), (-0.7, 1.0, 0.0), (-0.7, 0.9, 0.0), (0.8, 1.0, 0.8), (-0.8, 0.9, 0.0), (-0.8, 1.0, 0.0), (0.8, 0.9, 0.8), (0.7, 0.9, 0.85), (0.7, 1.0, 0.85), (0.35, 0.9, 0.0), (0.35, 1.0, 0.0), (0.35, 1.0, 0.7), (0.35, 0.9, 0.7), (0.35, 0.9, 0.85), (0.35, 1.0, 0.85), (0.35, 1.0, 1.025), (0.35, 1.0, 0.7), (0.35, 0.9, 1.025), (0.35, 0.9, 0.0), (0.35, 1.0, 0.0), (0.35, 0.9, 0.7), (-0.35, 0.9, 0.7), (-0.35, 1.0, 0.0), (-0.35, 0.9, 0.0), (-0.35, 0.9, 1.025), (-0.35, 1.0, 0.7), (-0.35, 1.0, 1.025), (-0.35, 0.9, 0.0), (-0.35, 1.0, 0.7), (-0.35, 1.0, 0.0), (-0.35, 0.9, 0.85), (-0.35, 1.0, 0.85), (-0.35, 0.9, 0.7)], [], [(40, 41, 1, 10), (0, 3, 4, 5), (41, 39, 2, 1), (8, 15, 7, 6), (12, 11, 0, 5), (3, 0, 11, 14), (18, 23, 22, 21), (1, 7, 15, 10), (23, 18, 11, 12), (14, 11, 18, 21), (7, 1, 2, 6), (19, 20, 15, 8), (30, 32, 22, 23), (31, 30, 23, 12), (10, 15, 20, 16), (20, 19, 17, 16), (13, 14, 21, 22), (13, 4, 3, 14), (47, 45, 28, 27), (43, 46, 41, 40), (34, 33, 24, 25), (35, 33, 4, 13), (35, 32, 28, 27), (31, 34, 25, 26), (29, 28, 32, 30), (26, 29, 30, 31), (5, 4, 33, 34), (27, 24, 33, 35), (13, 22, 32, 35), (12, 5, 34, 31), (47, 42, 38, 36), (36, 38, 17, 9), (9, 17, 19, 8), (16, 17, 38, 37), (46, 45, 39, 41), (9, 8, 6, 2), (9, 2, 39, 36), (10, 16, 37, 40), (44, 42, 24, 25), (43, 44, 25, 26), (36, 39, 45, 47), (26, 29, 46, 43), (27, 24, 42, 47), (29, 28, 45, 46), (37, 38, 42, 44), (40, 37, 44, 43)])
me_plane_003.materials.append(mat_brickwall_red1)
me_plane_003.use_remesh_preserve_volume = False
me_plane_003.use_remesh_preserve_attributes = False
me_plane_003.use_mirror_vertex_groups = False
me_plane_003.update()
me_plane = bpy.data.meshes.new('Plane')
me_plane.from_pydata([(-0.7, 1.0, 0.85), (-0.84, 1.0, 0.78), (0.84, 1.0, 0.78), (0.7, 1.0, 0.85), (0.35, 1.0, 1.025), (-0.35, 1.0, 1.025), (-0.7, -1.0, 0.85), (-0.84, -1.0, 0.78), (0.84, -1.0, 0.78), (0.7, -1.0, 0.85), (0.35, -1.0, 1.025), (-0.35, -1.0, 1.025), (-0.7, 1.0, 0.9), (-0.84, 1.0, 0.83), (0.84, 1.0, 0.83), (0.7, 1.0, 0.9), (0.35, 1.0, 1.075), (-0.35, 1.0, 1.075), (-0.7, -1.0, 0.9), (-0.84, -1.0, 0.83), (0.84, -1.0, 0.83), (0.7, -1.0, 0.9), (0.35, -1.0, 1.075), (-0.35, -1.0, 1.075), (-0.4, 0.99, 0.7), (-0.4, -0.99, 0.7), (-0.4, 0.99, 0.75), (-0.4, -0.99, 0.75), (0.4, 0.99, 0.7), (0.4, -0.99, 0.7), (0.4, 0.99, 0.75), (0.4, -0.99, 0.75), (0.35, -0.99, 0.75), (0.35, 0.99, 0.75), (0.35, -0.99, 0.7), (0.35, 0.99, 0.7), (-0.35, 0.99, 0.7), (-0.35, 0.99, 0.75), (-0.35, -0.99, 0.7), (-0.35, -0.99, 0.75), (0.35, 0.99, 1.03), (0.35, -0.99, 1.03), (0.4, -0.99, 1.03), (0.4, 0.99, 1.03), (-0.4, 0.99, 1.03), (-0.4, -0.99, 1.03), (-0.35, 0.99, 1.03), (-0.35, -0.99, 1.03)], [], [(11, 5, 0, 6), (10, 4, 3, 9), (9, 3, 2, 8), (6, 0, 1, 7), (23, 18, 12, 17), (22, 21, 15, 16), (21, 20, 14, 15), (18, 19, 13, 12), (8, 2, 14, 20), (17, 5, 11, 23), (16, 4, 10, 22), (7, 1, 13, 19), (11, 6, 18, 23), (17, 12, 0, 5), (6, 7, 19, 18), (12, 13, 1, 0), (9, 8, 20, 21), (15, 14, 2, 3), (10, 9, 21, 22), (16, 15, 3, 4), (26, 27, 25, 24), (30, 28, 29, 31), (47, 46, 37, 39), (39, 38, 25, 27), (36, 37, 26, 24), (35, 34, 29, 28), (41, 42, 31, 32), (31, 29, 34, 32), (28, 30, 33, 35), (36, 38, 34, 35), (24, 25, 38, 36), (33, 30, 43, 40), (32, 34, 38, 39), (32, 33, 40, 41), (33, 32, 39, 37), (35, 33, 37, 36), (43, 42, 41, 40), (30, 31, 42, 43), (46, 47, 45, 44), (39, 27, 45, 47), (44, 45, 27, 26), (46, 44, 26, 37)])
me_plane.polygons.foreach_set('material_index', [0, 0, 0, 0, 0, 0, 0, 0, 0, 0, 0, 0, 0, 0, 0, 0, 0, 0, 0, 0, 1, 1, 1, 1, 1, 1, 1, 1, 1, 1, 1, 1, 1, 1, 1, 1, 1, 1, 1, 1, 1, 1])
me_plane.materials.append(mat_roof_blackfelt)
me_plane.materials.append(mat_brickwall_red1)
me_plane.use_remesh_preserve_volume = False
me_plane.use_remesh_preserve_attributes = False
me_plane.use_mirror_vertex_groups = False
me_plane.update()

# ---- objects
ob_cylinder_013 = bpy.data.objects.new('Cylinder.013', me_cylinder_005)
ob_cylinder_012 = bpy.data.objects.new('Cylinder.012', me_cylinder_005)
ob_cube_013 = bpy.data.objects.new('Cube.013', me_cube_012)
ob_cube_012 = bpy.data.objects.new('Cube.012', me_cube)
ob_cube_011 = bpy.data.objects.new('Cube.011', me_cube)
ob_cylinder_011 = bpy.data.objects.new('Cylinder.011', me_cylinder_005)
ob_cylinder_010 = bpy.data.objects.new('Cylinder.010', me_cylinder_005)
ob_cylinder_009 = bpy.data.objects.new('Cylinder.009', me_cylinder_005)
ob_cylinder_008 = bpy.data.objects.new('Cylinder.008', me_cylinder_005)
ob_cube_008 = bpy.data.objects.new('Cube.008', me_cube)
ob_cube_007 = bpy.data.objects.new('Cube.007', me_cube)
ob_cube_006 = bpy.data.objects.new('Cube.006', me_cube_012)
ob_cylinder_007 = bpy.data.objects.new('Cylinder.007', me_cylinder_005)
ob_cylinder_006 = bpy.data.objects.new('Cylinder.006', me_cylinder_005)
ob_cylinder_005 = bpy.data.objects.new('Cylinder.005', me_cylinder_005)
ob_cylinder_004 = bpy.data.objects.new('Cylinder.004', me_cylinder_005)
ob_cube_005 = bpy.data.objects.new('Cube.005', me_cube_012)
ob_cube_004 = bpy.data.objects.new('Cube.004', me_cube)
ob_cube_003 = bpy.data.objects.new('Cube.003', me_cube)
ob_cylinder_003 = bpy.data.objects.new('Cylinder.003', me_cylinder_005)
ob_cylinder_002 = bpy.data.objects.new('Cylinder.002', me_cylinder_005)
ob_cylinder_001 = bpy.data.objects.new('Cylinder.001', me_cylinder_005)
ob_cylinder_000 = bpy.data.objects.new('Cylinder.000', me_cylinder_005)
ob_cube_000 = bpy.data.objects.new('Cube.000', me_cube)
ob_rail1_002 = bpy.data.objects.new('Rail1.002', me_rail1_004)
ob_rail1_001 = bpy.data.objects.new('Rail1.001', me_rail1_004)
ob_rail1_000 = bpy.data.objects.new('Rail1.000', me_rail1_004)
ob_rotationcontrol = bpy.data.objects.new('RotationControl', None)
ob_cameratarget = bpy.data.objects.new('CameraTarget', None)
ob_camera = bpy.data.objects.new('Camera', cam_camera)
ob_lamp = bpy.data.objects.new('Lamp', light_lamp)
ob_rail1_022 = bpy.data.objects.new('Rail1.022', me_rail1_004)
ob_cube_214 = bpy.data.objects.new('Cube.214', me_cube)
ob_cube_237 = bpy.data.objects.new('Cube.237', me_cube_012)
ob_cylinder_023 = bpy.data.objects.new('Cylinder.023', me_cylinder_005)
ob_cylinder_024 = bpy.data.objects.new('Cylinder.024', me_cylinder_005)
ob_plane_113 = bpy.data.objects.new('Plane.113', me_plane_004)
ob_plane_110 = bpy.data.objects.new('Plane.110', me_plane_006)
ob_plane_109 = bpy.data.objects.new('Plane.109', me_plane_005)
ob_plane_108 = bpy.data.objects.new('Plane.108', me_plane_004)
ob_plane_106 = bpy.data.objects.new('Plane.106', me_plane_005)
ob_plane_105 = bpy.data.objects.new('Plane.105', me_plane_006)
ob_plane_102 = bpy.data.objects.new('Plane.102', me_plane_004)
ob_plane_043 = bpy.data.objects.new('Plane.043', me_plane_006)
ob_plane_016 = bpy.data.objects.new('Plane.016', me_plane_005)
ob_plane_010 = bpy.data.objects.new('Plane.010', me_plane_004)
ob_plane_100 = bpy.data.objects.new('Plane.100', me_plane_004)
ob_plane_099 = bpy.data.objects.new('Plane.099', me_plane_005)
ob_plane_098 = bpy.data.objects.new('Plane.098', me_plane_006)
ob_plane_097 = bpy.data.objects.new('Plane.097', me_plane_006)
ob_plane_095 = bpy.data.objects.new('Plane.095', me_plane_002)
ob_plane_087 = bpy.data.objects.new('Plane.087', me_plane_001)
ob_plane_086 = bpy.data.objects.new('Plane.086', me_plane_001)
ob_plane_085 = bpy.data.objects.new('Plane.085', me_plane_001)
ob_plane_084 = bpy.data.objects.new('Plane.084', me_plane_001)
ob_plane_083 = bpy.data.objects.new('Plane.083', me_plane_001)
ob_plane_082 = bpy.data.objects.new('Plane.082', me_plane_001)
ob_plane_081 = bpy.data.objects.new('Plane.081', me_plane_001)
ob_plane_080 = bpy.data.objects.new('Plane.080', me_plane_001)
ob_plane_073 = bpy.data.objects.new('Plane.073', me_plane_003)
ob_plane_072 = bpy.data.objects.new('Plane.072', me_plane_002)
ob_plane_071 = bpy.data.objects.new('Plane.071', me_plane_002)
ob_plane_070 = bpy.data.objects.new('Plane.070', me_plane_003)
ob_plane_068 = bpy.data.objects.new('Plane.068', me_plane_001)
ob_plane_066 = bpy.data.objects.new('Plane.066', me_plane_001)
ob_plane_065 = bpy.data.objects.new('Plane.065', me_plane_001)
ob_plane_064 = bpy.data.objects.new('Plane.064', me_plane_001)
ob_plane_055 = bpy.data.objects.new('Plane.055', me_plane_001)
ob_plane_054 = bpy.data.objects.new('Plane.054', me_plane_001)
ob_plane_053 = bpy.data.objects.new('Plane.053', me_plane_001)
ob_plane_051 = bpy.data.objects.new('Plane.051', me_plane_001)
ob_plane_048 = bpy.data.objects.new('Plane.048', me_plane_002)
ob_plane_047 = bpy.data.objects.new('Plane.047', me_plane_002)
ob_plane_046 = bpy.data.objects.new('Plane.046', me_plane_003)
ob_plane_045 = bpy.data.objects.new('Plane.045', me_plane)
ob_plane_044 = bpy.data.objects.new('Plane.044', me_plane_001)
ob_plane_042 = bpy.data.objects.new('Plane.042', me_plane_001)
ob_plane_041 = bpy.data.objects.new('Plane.041', me_plane_001)
ob_plane_040 = bpy.data.objects.new('Plane.040', me_plane_001)
ob_plane_039 = bpy.data.objects.new('Plane.039', me_plane_001)
ob_plane_038 = bpy.data.objects.new('Plane.038', me_plane_001)
ob_plane_037 = bpy.data.objects.new('Plane.037', me_plane_001)
ob_plane_036 = bpy.data.objects.new('Plane.036', me_plane_001)
ob_plane_035 = bpy.data.objects.new('Plane.035', me_plane_001)
ob_plane_034 = bpy.data.objects.new('Plane.034', me_plane_001)
ob_plane_033 = bpy.data.objects.new('Plane.033', me_plane_001)
ob_plane_032 = bpy.data.objects.new('Plane.032', me_plane_001)
ob_plane_031 = bpy.data.objects.new('Plane.031', me_plane_001)
ob_plane_030 = bpy.data.objects.new('Plane.030', me_plane_001)
ob_plane_026 = bpy.data.objects.new('Plane.026', me_plane)
ob_plane_025 = bpy.data.objects.new('Plane.025', me_plane_003)
ob_plane_024 = bpy.data.objects.new('Plane.024', me_plane_002)
ob_plane_014 = bpy.data.objects.new('Plane.014', me_plane_002)
ob_plane_013 = bpy.data.objects.new('Plane.013', me_plane_003)
ob_plane_012 = bpy.data.objects.new('Plane.012', me_plane)
ob_plane_011 = bpy.data.objects.new('Plane.011', me_plane_001)
ob_plane_009 = bpy.data.objects.new('Plane.009', me_plane_001)
ob_plane_008 = bpy.data.objects.new('Plane.008', me_plane_001)
ob_plane_007 = bpy.data.objects.new('Plane.007', me_plane_001)
ob_plane_004 = bpy.data.objects.new('Plane.004', me_plane_001)
ob_plane_003 = bpy.data.objects.new('Plane.003', me_plane_001)
ob_plane_023 = bpy.data.objects.new('Plane.023', me_plane_001)
ob_plane_022 = bpy.data.objects.new('Plane.022', me_plane_001)
ob_plane_021 = bpy.data.objects.new('Plane.021', me_plane_001)
ob_plane_020 = bpy.data.objects.new('Plane.020', me_plane_001)
ob_plane_019 = bpy.data.objects.new('Plane.019', me_plane_001)
ob_plane_018 = bpy.data.objects.new('Plane.018', me_plane_001)
ob_plane_017 = bpy.data.objects.new('Plane.017', me_plane_001)
ob_plane_015 = bpy.data.objects.new('Plane.015', me_plane_001)
ob_plane_002 = bpy.data.objects.new('Plane.002', me_plane)
ob_plane_001 = bpy.data.objects.new('Plane.001', me_plane_003)
ob_plane = bpy.data.objects.new('Plane', me_plane_002)
ob_lamp_001 = bpy.data.objects.new('Lamp.001', light_lamp_001)

# ---- transforms, parenting, visibility, modifiers, constraints
ob_cylinder_013.location = (-0.25, 14.79, 1.22)
ob_cylinder_013.rotation_euler = (5.96e-08, 5.96e-08, -1.571)
ob_cylinder_013.scale = (2.0, 2.0, 2.0)
ob_cylinder_013.lineart.crease_threshold = 0.0
_m = ob_cylinder_013.modifiers.new('Array', 'ARRAY')
_m.count = 7
_m.use_constant_offset = True
_m.constant_offset_displace = (0.0, 0.0, 0.02)
_m.use_relative_offset = False
ob_cylinder_012.location = (-0.25, 15.21, 1.22)
ob_cylinder_012.rotation_euler = (5.96e-08, 5.96e-08, -1.571)
ob_cylinder_012.scale = (2.0, 2.0, 2.0)
ob_cylinder_012.lineart.crease_threshold = 0.0
_m = ob_cylinder_012.modifiers.new('Array', 'ARRAY')
_m.count = 7
_m.use_constant_offset = True
_m.constant_offset_displace = (0.0, 0.0, 0.02)
_m.use_relative_offset = False
ob_cube_013.location = (-0.25, 15.01, 0.7)
ob_cube_013.rotation_euler = (5.96e-08, 5.96e-08, -1.571)
ob_cube_013.lineart.crease_threshold = 0.0
ob_cube_012.location = (-0.25, 15.0, 0.7)
ob_cube_012.rotation_euler = (-5.96e-08, 5.96e-08, 3.142)
ob_cube_012.scale = (1.5, 1.5, 1.5)
ob_cube_012.lineart.crease_threshold = 0.0
ob_cube_011.location = (0.51, 15.0, 0.7)
ob_cube_011.rotation_euler = (-5.96e-08, 5.96e-08, 3.142)
ob_cube_011.scale = (1.5, 1.5, 1.5)
ob_cube_011.lineart.crease_threshold = 0.0
ob_cylinder_011.location = (0.51, 15.21, 1.22)
ob_cylinder_011.rotation_euler = (5.96e-08, 5.96e-08, -1.571)
ob_cylinder_011.scale = (2.0, 2.0, 2.0)
ob_cylinder_011.lineart.crease_threshold = 0.0
_m = ob_cylinder_011.modifiers.new('Array', 'ARRAY')
_m.count = 7
_m.use_constant_offset = True
_m.constant_offset_displace = (0.0, 0.0, 0.02)
_m.use_relative_offset = False
ob_cylinder_010.location = (0.51, 14.79, 1.22)
ob_cylinder_010.rotation_euler = (5.96e-08, 5.96e-08, -1.571)
ob_cylinder_010.scale = (2.0, 2.0, 2.0)
ob_cylinder_010.lineart.crease_threshold = 0.0
_m = ob_cylinder_010.modifiers.new('Array', 'ARRAY')
_m.count = 7
_m.use_constant_offset = True
_m.constant_offset_displace = (0.0, 0.0, 0.02)
_m.use_relative_offset = False
ob_cylinder_009.location = (0.51, 9.81, 1.22)
ob_cylinder_009.rotation_euler = (5.96e-08, 5.96e-08, -1.571)
ob_cylinder_009.scale = (2.0, 2.0, 2.0)
ob_cylinder_009.lineart.crease_threshold = 0.0
_m = ob_cylinder_009.modifiers.new('Array', 'ARRAY')
_m.count = 7
_m.use_constant_offset = True
_m.constant_offset_displace = (0.0, 0.0, 0.02)
_m.use_relative_offset = False
ob_cylinder_008.location = (0.51, 10.21, 1.22)
ob_cylinder_008.rotation_euler = (5.96e-08, 5.96e-08, -1.571)
ob_cylinder_008.scale = (2.0, 2.0, 2.0)
ob_cylinder_008.lineart.crease_threshold = 0.0
_m = ob_cylinder_008.modifiers.new('Array', 'ARRAY')
_m.count = 7
_m.use_constant_offset = True
_m.constant_offset_displace = (0.0, 0.0, 0.02)
_m.use_relative_offset = False
ob_cube_008.location = (0.51, 10.01, 0.7)
ob_cube_008.rotation_euler = (-5.96e-08, 5.96e-08, 3.142)
ob_cube_008.scale = (1.5, 1.5, 1.5)
ob_cube_008.lineart.crease_threshold = 0.0
ob_cube_007.location = (-0.25, 10.01, 0.7)
ob_cube_007.rotation_euler = (-5.96e-08, 5.96e-08, 3.142)
ob_cube_007.scale = (1.5, 1.5, 1.5)
ob_cube_007.lineart.crease_threshold = 0.0
ob_cube_006.location = (-0.25, 10.01, 0.7)
ob_cube_006.rotation_euler = (5.96e-08, 5.96e-08, -1.571)
ob_cube_006.lineart.crease_threshold = 0.0
ob_cylinder_007.location = (-0.25, 10.21, 1.22)
ob_cylinder_007.rotation_euler = (5.96e-08, 5.96e-08, -1.571)
ob_cylinder_007.scale = (2.0, 2.0, 2.0)
ob_cylinder_007.lineart.crease_threshold = 0.0
_m = ob_cylinder_007.modifiers.new('Array', 'ARRAY')
_m.count = 7
_m.use_constant_offset = True
_m.constant_offset_displace = (0.0, 0.0, 0.02)
_m.use_relative_offset = False
ob_cylinder_006.location = (-0.25, 9.81, 1.22)
ob_cylinder_006.rotation_euler = (5.96e-08, 5.96e-08, -1.571)
ob_cylinder_006.scale = (2.0, 2.0, 2.0)
ob_cylinder_006.lineart.crease_threshold = 0.0
_m = ob_cylinder_006.modifiers.new('Array', 'ARRAY')
_m.count = 7
_m.use_constant_offset = True
_m.constant_offset_displace = (0.0, 0.0, 0.02)
_m.use_relative_offset = False
ob_cylinder_005.location = (-0.25, 4.81, 1.22)
ob_cylinder_005.rotation_euler = (5.96e-08, 5.96e-08, -1.571)
ob_cylinder_005.scale = (2.0, 2.0, 2.0)
ob_cylinder_005.lineart.crease_threshold = 0.0
_m = ob_cylinder_005.modifiers.new('Array', 'ARRAY')
_m.count = 7
_m.use_constant_offset = True
_m.constant_offset_displace = (0.0, 0.0, 0.02)
_m.use_relative_offset = False
ob_cylinder_004.location = (-0.25, 5.21, 1.22)
ob_cylinder_004.rotation_euler = (5.96e-08, 5.96e-08, -1.571)
ob_cylinder_004.scale = (2.0, 2.0, 2.0)
ob_cylinder_004.lineart.crease_threshold = 0.0
_m = ob_cylinder_004.modifiers.new('Array', 'ARRAY')
_m.count = 7
_m.use_constant_offset = True
_m.constant_offset_displace = (0.0, 0.0, 0.02)
_m.use_relative_offset = False
ob_cube_005.location = (-0.25, 5.01, 0.7)
ob_cube_005.rotation_euler = (5.96e-08, 5.96e-08, -1.571)
ob_cube_005.lineart.crease_threshold = 0.0
ob_cube_004.location = (-0.25, 5.01, 0.7)
ob_cube_004.rotation_euler = (-5.96e-08, 5.96e-08, 3.142)
ob_cube_004.scale = (1.5, 1.5, 1.5)
ob_cube_004.lineart.crease_threshold = 0.0
ob_cube_003.location = (0.51, 5.01, 0.7)
ob_cube_003.rotation_euler = (-5.96e-08, 5.96e-08, 3.142)
ob_cube_003.scale = (1.5, 1.5, 1.5)
ob_cube_003.lineart.crease_threshold = 0.0
ob_cylinder_003.location = (0.51, 5.21, 1.22)
ob_cylinder_003.rotation_euler = (5.96e-08, 5.96e-08, -1.571)
ob_cylinder_003.scale = (2.0, 2.0, 2.0)
ob_cylinder_003.lineart.crease_threshold = 0.0
_m = ob_cylinder_003.modifiers.new('Array', 'ARRAY')
_m.count = 7
_m.use_constant_offset = True
_m.constant_offset_displace = (0.0, 0.0, 0.02)
_m.use_relative_offset = False
ob_cylinder_002.location = (0.51, 4.81, 1.22)
ob_cylinder_002.rotation_euler = (5.96e-08, 5.96e-08, -1.571)
ob_cylinder_002.scale = (2.0, 2.0, 2.0)
ob_cylinder_002.lineart.crease_threshold = 0.0
_m = ob_cylinder_002.modifiers.new('Array', 'ARRAY')
_m.count = 7
_m.use_constant_offset = True
_m.constant_offset_displace = (0.0, 0.0, 0.02)
_m.use_relative_offset = False
ob_cylinder_001.location = (0.51, -0.19, 1.22)
ob_cylinder_001.rotation_euler = (5.96e-08, 5.96e-08, -1.571)
ob_cylinder_001.scale = (2.0, 2.0, 2.0)
ob_cylinder_001.lineart.crease_threshold = 0.0
_m = ob_cylinder_001.modifiers.new('Array', 'ARRAY')
_m.count = 7
_m.use_constant_offset = True
_m.constant_offset_displace = (0.0, 0.0, 0.02)
_m.use_relative_offset = False
ob_cylinder_000.location = (0.51, 0.21, 1.22)
ob_cylinder_000.rotation_euler = (5.96e-08, 5.96e-08, -1.571)
ob_cylinder_000.scale = (2.0, 2.0, 2.0)
ob_cylinder_000.lineart.crease_threshold = 0.0
_m = ob_cylinder_000.modifiers.new('Array', 'ARRAY')
_m.count = 7
_m.use_constant_offset = True
_m.constant_offset_displace = (0.0, 0.0, 0.02)
_m.use_relative_offset = False
ob_cube_000.location = (0.51, 0.009997, 0.7)
ob_cube_000.rotation_euler = (-5.96e-08, 5.96e-08, 3.142)
ob_cube_000.scale = (1.5, 1.5, 1.5)
ob_cube_000.lineart.crease_threshold = 0.0
ob_rail1_002.location = (-5.0, 10.0, 0.0)
ob_rail1_002.rotation_euler = (0.0, 0.0, -1.571)
ob_rail1_002.lineart.crease_threshold = 0.0
ob_rail1_001.location = (-5.0, 15.0, 0.0)
ob_rail1_001.rotation_euler = (0.0, 0.0, -1.571)
ob_rail1_001.lineart.crease_threshold = 0.0
ob_rail1_000.location = (-5.0, 5.0, 0.0)
ob_rail1_000.rotation_euler = (0.0, 0.0, -1.571)
ob_rail1_000.lineart.crease_threshold = 0.0
ob_rotationcontrol.location = (0.0, 0.0, 0.0)
ob_rotationcontrol.empty_image_offset = (0.0, 0.0)
ob_rotationcontrol.lineart.crease_threshold = 0.0
ob_cameratarget.parent = ob_rotationcontrol
ob_cameratarget.location = (0.0, 0.0, 0.817)
ob_cameratarget.empty_image_offset = (0.0, 0.0)
ob_cameratarget.lineart.crease_threshold = 0.0
ob_camera.parent = ob_cameratarget
ob_camera.location = (1.0, 1.0, 0.817)
ob_camera.rotation_euler = (1.109, 0.01082, 0.8149)
ob_camera.lock_rotations_4d = False
ob_camera.empty_display_type = 'ARROWS'
ob_camera.color = (0.0, 0.0, 0.0, 0.0)
ob_camera.display_type = 'WIRE'
ob_camera.lineart.crease_threshold = 0.0
_c = ob_camera.constraints.new('TRACK_TO'); _c.name = 'TrackTo'
_c.target = ob_cameratarget
ob_lamp.parent = ob_rotationcontrol
ob_lamp.location = (-1.0, 2.0, 0.8)
ob_lamp.lock_rotations_4d = False
ob_lamp.empty_display_type = 'ARROWS'
ob_lamp.color = (0.0, 0.0, 0.0, 0.0)
ob_lamp.lineart.crease_threshold = 0.0
_c = ob_lamp.constraints.new('TRACK_TO'); _c.name = 'TrackTo'
_c.target = ob_rotationcontrol
ob_rail1_022.location = (-5.0, 0.0, 0.0)
ob_rail1_022.rotation_euler = (0.0, 0.0, -1.571)
ob_rail1_022.lineart.crease_threshold = 0.0
ob_cube_214.location = (-0.25, 0.009997, 0.7)
ob_cube_214.rotation_euler = (-5.96e-08, 5.96e-08, 3.142)
ob_cube_214.scale = (1.5, 1.5, 1.5)
ob_cube_214.lineart.crease_threshold = 0.0
ob_cube_237.location = (-0.25, 0.009998, 0.7)
ob_cube_237.rotation_euler = (5.96e-08, 5.96e-08, -1.571)
ob_cube_237.lineart.crease_threshold = 0.0
ob_cylinder_023.location = (-0.25, 0.21, 1.22)
ob_cylinder_023.rotation_euler = (5.96e-08, 5.96e-08, -1.571)
ob_cylinder_023.scale = (2.0, 2.0, 2.0)
ob_cylinder_023.lineart.crease_threshold = 0.0
_m = ob_cylinder_023.modifiers.new('Array', 'ARRAY')
_m.count = 7
_m.use_constant_offset = True
_m.constant_offset_displace = (0.0, 0.0, 0.02)
_m.use_relative_offset = False
ob_cylinder_024.location = (-0.25, -0.19, 1.22)
ob_cylinder_024.rotation_euler = (5.96e-08, 5.96e-08, -1.571)
ob_cylinder_024.scale = (2.0, 2.0, 2.0)
ob_cylinder_024.lineart.crease_threshold = 0.0
_m = ob_cylinder_024.modifiers.new('Array', 'ARRAY')
_m.count = 7
_m.use_constant_offset = True
_m.constant_offset_displace = (0.0, 0.0, 0.02)
_m.use_relative_offset = False
ob_plane_113.location = (-5.0, 15.0, 0.0)
ob_plane_113.rotation_euler = (0.0, 0.0, -1.571)
ob_plane_113.lineart.crease_threshold = 0.0
ob_plane_110.location = (0.0, 15.0, 0.0)
ob_plane_110.rotation_euler = (0.0, 0.0, -1.571)
ob_plane_110.lineart.crease_threshold = 0.0
ob_plane_109.location = (0.0, 15.0, 0.0)
ob_plane_109.rotation_euler = (0.0, 0.0, -1.571)
ob_plane_109.lineart.crease_threshold = 0.0
ob_plane_108.location = (0.0, 15.0, 0.0)
ob_plane_108.rotation_euler = (0.0, 0.0, -1.571)
ob_plane_108.lineart.crease_threshold = 0.0
ob_plane_106.location = (0.0, 10.0, 0.0)
ob_plane_106.rotation_euler = (0.0, 0.0, -1.571)
ob_plane_106.lineart.crease_threshold = 0.0
ob_plane_105.location = (0.0, 10.0, 0.0)
ob_plane_105.rotation_euler = (0.0, 0.0, -1.571)
ob_plane_105.lineart.crease_threshold = 0.0
ob_plane_102.location = (-5.0, 10.0, 0.0)
ob_plane_102.rotation_euler = (0.0, 0.0, -1.571)
ob_plane_102.lineart.crease_threshold = 0.0
ob_plane_043.location = (-5.0, 5.0, 0.0)
ob_plane_043.rotation_euler = (0.0, 0.0, -1.571)
ob_plane_043.lineart.crease_threshold = 0.0
ob_plane_016.location = (-8.941e-08, 5.0, 0.0)
ob_plane_016.rotation_euler = (0.0, 0.0, -1.571)
ob_plane_016.lineart.crease_threshold = 0.0
ob_plane_010.location = (-8.941e-08, 5.0, 0.0)
ob_plane_010.rotation_euler = (0.0, 0.0, -1.571)
ob_plane_010.lineart.crease_threshold = 0.0
ob_plane_100.location = (-8.941e-08, 0.0, 0.0)
ob_plane_100.rotation_euler = (0.0, 0.0, -1.571)
ob_plane_100.lineart.crease_threshold = 0.0
ob_plane_099.location = (-8.941e-08, 0.0, 0.0)
ob_plane_099.rotation_euler = (0.0, 0.0, -1.571)
ob_plane_099.lineart.crease_threshold = 0.0
ob_plane_098.location = (-8.941e-08, 0.0, 0.0)
ob_plane_098.rotation_euler = (0.0, 0.0, -1.571)
ob_plane_098.lineart.crease_threshold = 0.0
ob_plane_097.location = (-5.0, 0.0, 0.0)
ob_plane_097.rotation_euler = (0.0, 0.0, -1.571)
ob_plane_097.lineart.crease_threshold = 0.0
ob_plane_095.location = (-5.0, 0.0, 0.0)
ob_plane_095.rotation_euler = (0.0, 0.0, -1.571)
ob_plane_095.lineart.crease_threshold = 0.0
ob_plane_087.location = (-5.66, -0.7, 0.0)
ob_plane_087.rotation_euler = (0.0, 0.0, 1.571)
ob_plane_087.lineart.crease_threshold = 0.0
ob_plane_086.location = (-5.21, -0.7, 0.0)
ob_plane_086.rotation_euler = (0.0, 0.0, 1.571)
ob_plane_086.lineart.crease_threshold = 0.0
ob_plane_085.location = (-4.76, -0.7, 0.0)
ob_plane_085.rotation_euler = (0.0, 0.0, 1.571)
ob_plane_085.lineart.crease_threshold = 0.0
ob_plane_084.location = (-4.31, -0.7, 0.0)
ob_plane_084.rotation_euler = (0.0, 0.0, 1.571)
ob_plane_084.lineart.crease_threshold = 0.0
ob_plane_083.location = (-4.31, 4.3, 0.0)
ob_plane_083.rotation_euler = (0.0, 0.0, 1.571)
ob_plane_083.lineart.crease_threshold = 0.0
ob_plane_082.location = (-4.76, 4.3, 0.0)
ob_plane_082.rotation_euler = (0.0, 0.0, 1.571)
ob_plane_082.lineart.crease_threshold = 0.0
ob_plane_081.location = (-5.21, 4.3, 0.0)
ob_plane_081.rotation_euler = (0.0, 0.0, 1.571)
ob_plane_081.lineart.crease_threshold = 0.0
ob_plane_080.location = (-5.66, 4.3, 0.0)
ob_plane_080.rotation_euler = (0.0, 0.0, 1.571)
ob_plane_080.lineart.crease_threshold = 0.0
ob_plane_073.location = (-5.0, 5.0, 0.0)
ob_plane_073.rotation_euler = (0.0, 0.0, -1.571)
ob_plane_073.lineart.crease_threshold = 0.0
ob_plane_072.location = (-5.0, 5.0, 0.0)
ob_plane_072.rotation_euler = (0.0, 0.0, -1.571)
ob_plane_072.lineart.crease_threshold = 0.0
ob_plane_071.location = (-5.0, 10.0, 0.0)
ob_plane_071.rotation_euler = (0.0, 0.0, -1.571)
ob_plane_071.lineart.crease_threshold = 0.0
ob_plane_070.location = (-5.0, 10.0, 0.0)
ob_plane_070.rotation_euler = (0.0, 0.0, -1.571)
ob_plane_070.lineart.crease_threshold = 0.0
ob_plane_068.location = (-5.69, 10.7, 0.0)
ob_plane_068.rotation_euler = (0.0, 0.0, -1.571)
ob_plane_068.lineart.crease_threshold = 0.0
ob_plane_066.location = (-5.24, 10.7, 0.0)
ob_plane_066.rotation_euler = (0.0, 0.0, -1.571)
ob_plane_066.lineart.crease_threshold = 0.0
ob_plane_065.location = (-4.79, 10.7, 0.0)
ob_plane_065.rotation_euler = (0.0, 0.0, -1.571)
ob_plane_065.lineart.crease_threshold = 0.0
ob_plane_064.location = (-4.34, 10.7, 0.0)
ob_plane_064.rotation_euler = (0.0, 0.0, -1.571)
ob_plane_064.lineart.crease_threshold = 0.0
ob_plane_055.location = (-4.34, 15.7, 0.0)
ob_plane_055.rotation_euler = (0.0, 0.0, -1.571)
ob_plane_055.lineart.crease_threshold = 0.0
ob_plane_054.location = (-4.79, 15.7, 0.0)
ob_plane_054.rotation_euler = (0.0, 0.0, -1.571)
ob_plane_054.lineart.crease_threshold = 0.0
ob_plane_053.location = (-5.24, 15.7, 0.0)
ob_plane_053.rotation_euler = (0.0, 0.0, -1.571)
ob_plane_053.lineart.crease_threshold = 0.0
ob_plane_051.location = (-5.69, 15.7, 0.0)
ob_plane_051.rotation_euler = (0.0, 0.0, -1.571)
ob_plane_051.lineart.crease_threshold = 0.0
ob_plane_048.location = (-5.0, 15.0, 0.0)
ob_plane_048.rotation_euler = (0.0, 0.0, -1.571)
ob_plane_048.lineart.crease_threshold = 0.0
ob_plane_047.location = (0.0, 15.0, 0.0)
ob_plane_047.rotation_euler = (0.0, 0.0, -1.571)
ob_plane_047.lineart.crease_threshold = 0.0
ob_plane_046.location = (0.0, 15.0, 0.0)
ob_plane_046.rotation_euler = (0.0, 0.0, -1.571)
ob_plane_046.lineart.crease_threshold = 0.0
ob_plane_045.location = (0.0, 15.0, 0.0)
ob_plane_045.rotation_euler = (0.0, 0.0, -1.571)
ob_plane_045.lineart.crease_threshold = 0.0
ob_plane_044.location = (-0.69, 15.7, 0.0)
ob_plane_044.rotation_euler = (0.0, 0.0, -1.571)
ob_plane_044.lineart.crease_threshold = 0.0
ob_plane_042.location = (-0.24, 15.7, 0.0)
ob_plane_042.rotation_euler = (0.0, 0.0, -1.571)
ob_plane_042.lineart.crease_threshold = 0.0
ob_plane_041.location = (0.21, 15.7, 0.0)
ob_plane_041.rotation_euler = (0.0, 0.0, -1.571)
ob_plane_041.lineart.crease_threshold = 0.0
ob_plane_040.location = (0.66, 15.7, 0.0)
ob_plane_040.rotation_euler = (0.0, 0.0, -1.571)
ob_plane_040.lineart.crease_threshold = 0.0
ob_plane_039.location = (-0.66, 14.3, 0.0)
ob_plane_039.rotation_euler = (0.0, 0.0, 1.571)
ob_plane_039.lineart.crease_threshold = 0.0
ob_plane_038.location = (-0.21, 14.3, 0.0)
ob_plane_038.rotation_euler = (0.0, 0.0, 1.571)
ob_plane_038.lineart.crease_threshold = 0.0
ob_plane_037.location = (0.24, 14.3, 0.0)
ob_plane_037.rotation_euler = (0.0, 0.0, 1.571)
ob_plane_037.lineart.crease_threshold = 0.0
ob_plane_036.location = (0.69, 14.3, 0.0)
ob_plane_036.rotation_euler = (0.0, 0.0, 1.571)
ob_plane_036.lineart.crease_threshold = 0.0
ob_plane_035.location = (0.69, 9.3, 0.0)
ob_plane_035.rotation_euler = (0.0, 0.0, 1.571)
ob_plane_035.lineart.crease_threshold = 0.0
ob_plane_034.location = (0.24, 9.3, 0.0)
ob_plane_034.rotation_euler = (0.0, 0.0, 1.571)
ob_plane_034.lineart.crease_threshold = 0.0
ob_plane_033.location = (-0.21, 9.3, 0.0)
ob_plane_033.rotation_euler = (0.0, 0.0, 1.571)
ob_plane_033.lineart.crease_threshold = 0.0
ob_plane_032.location = (-0.66, 9.3, 0.0)
ob_plane_032.rotation_euler = (0.0, 0.0, 1.571)
ob_plane_032.lineart.crease_threshold = 0.0
ob_plane_031.location = (0.66, 10.7, 0.0)
ob_plane_031.rotation_euler = (0.0, 0.0, -1.571)
ob_plane_031.lineart.crease_threshold = 0.0
ob_plane_030.location = (0.21, 10.7, 0.0)
ob_plane_030.rotation_euler = (0.0, 0.0, -1.571)
ob_plane_030.lineart.crease_threshold = 0.0
ob_plane_026.location = (0.0, 10.0, 0.0)
ob_plane_026.rotation_euler = (0.0, 0.0, -1.571)
ob_plane_026.lineart.crease_threshold = 0.0
ob_plane_025.location = (0.0, 10.0, 0.0)
ob_plane_025.rotation_euler = (0.0, 0.0, -1.571)
ob_plane_025.lineart.crease_threshold = 0.0
ob_plane_024.location = (0.0, 10.0, 0.0)
ob_plane_024.rotation_euler = (0.0, 0.0, -1.571)
ob_plane_024.lineart.crease_threshold = 0.0
ob_plane_014.location = (0.0, 5.0, 0.0)
ob_plane_014.rotation_euler = (0.0, 0.0, -1.571)
ob_plane_014.lineart.crease_threshold = 0.0
ob_plane_013.location = (0.0, 5.0, 0.0)
ob_plane_013.rotation_euler = (0.0, 0.0, -1.571)
ob_plane_013.lineart.crease_threshold = 0.0
ob_plane_012.location = (0.0, 5.0, 0.0)
ob_plane_012.rotation_euler = (0.0, 0.0, -1.571)
ob_plane_012.lineart.crease_threshold = 0.0
ob_plane_011.location = (-0.69, 5.7, 0.0)
ob_plane_011.rotation_euler = (0.0, 0.0, -1.571)
ob_plane_011.lineart.crease_threshold = 0.0
ob_plane_009.location = (-0.24, 5.7, 0.0)
ob_plane_009.rotation_euler = (0.0, 0.0, -1.571)
ob_plane_009.lineart.crease_threshold = 0.0
ob_plane_008.location = (0.21, 5.7, 0.0)
ob_plane_008.rotation_euler = (0.0, 0.0, -1.571)
ob_plane_008.lineart.crease_threshold = 0.0
ob_plane_007.location = (0.66, 5.7, 0.0)
ob_plane_007.rotation_euler = (0.0, 0.0, -1.571)
ob_plane_007.lineart.crease_threshold = 0.0
ob_plane_004.location = (0.24, 4.3, 0.0)
ob_plane_004.rotation_euler = (0.0, 0.0, 1.571)
ob_plane_004.lineart.crease_threshold = 0.0
ob_plane_003.location = (0.69, 4.3, 0.0)
ob_plane_003.rotation_euler = (0.0, 0.0, 1.571)
ob_plane_003.lineart.crease_threshold = 0.0
ob_plane_023.location = (0.69, -0.7, 0.0)
ob_plane_023.rotation_euler = (0.0, 0.0, 1.571)
ob_plane_023.lineart.crease_threshold = 0.0
ob_plane_022.location = (0.24, -0.7, 0.0)
ob_plane_022.rotation_euler = (0.0, 0.0, 1.571)
ob_plane_022.lineart.crease_threshold = 0.0
ob_plane_021.location = (-0.21, -0.7, 0.0)
ob_plane_021.rotation_euler = (0.0, 0.0, 1.571)
ob_plane_021.lineart.crease_threshold = 0.0
ob_plane_020.location = (-0.66, -0.7, 0.0)
ob_plane_020.rotation_euler = (0.0, 0.0, 1.571)
ob_plane_020.lineart.crease_threshold = 0.0
ob_plane_019.location = (0.66, 0.7, 0.0)
ob_plane_019.rotation_euler = (0.0, 0.0, -1.571)
ob_plane_019.lineart.crease_threshold = 0.0
ob_plane_018.location = (0.21, 0.7, 0.0)
ob_plane_018.rotation_euler = (0.0, 0.0, -1.571)
ob_plane_018.lineart.crease_threshold = 0.0
ob_plane_017.location = (-0.24, 0.7, 0.0)
ob_plane_017.rotation_euler = (0.0, 0.0, -1.571)
ob_plane_017.lineart.crease_threshold = 0.0
ob_plane_015.location = (-0.69, 0.7, 0.0)
ob_plane_015.rotation_euler = (0.0, 0.0, -1.571)
ob_plane_015.lineart.crease_threshold = 0.0
ob_plane_002.location = (0.0, 0.0, 0.0)
ob_plane_002.rotation_euler = (0.0, 0.0, -1.571)
ob_plane_002.lineart.crease_threshold = 0.0
ob_plane_001.location = (0.0, 0.0, 0.0)
ob_plane_001.rotation_euler = (0.0, 0.0, -1.571)
ob_plane_001.lineart.crease_threshold = 0.0
ob_plane.location = (0.0, 0.0, 0.0)
ob_plane.rotation_euler = (0.0, 0.0, -1.571)
ob_plane.lineart.crease_threshold = 0.0
ob_lamp_001.parent = ob_rotationcontrol
ob_lamp_001.location = (-1.0, 2.0, 4.0)
ob_lamp_001.lock_rotations_4d = False
ob_lamp_001.empty_display_type = 'ARROWS'
ob_lamp_001.color = (0.0, 0.0, 0.0, 0.0)
ob_lamp_001.lineart.crease_threshold = 0.0
_c = ob_lamp_001.constraints.new('TRACK_TO'); _c.name = 'TrackTo'
_c.target = ob_rotationcontrol

# ---- collection membership
col_collection_1.objects.link(ob_cylinder_013)
col_collection_1.objects.link(ob_cylinder_012)
col_collection_1.objects.link(ob_cube_013)
col_collection_1.objects.link(ob_cube_012)
col_collection_1.objects.link(ob_cube_011)
col_collection_1.objects.link(ob_cylinder_011)
col_collection_1.objects.link(ob_cylinder_010)
col_collection_1.objects.link(ob_cylinder_009)
col_collection_1.objects.link(ob_cylinder_008)
col_collection_1.objects.link(ob_cube_008)
col_collection_1.objects.link(ob_cube_007)
col_collection_1.objects.link(ob_cube_006)
col_collection_1.objects.link(ob_cylinder_007)
col_collection_1.objects.link(ob_cylinder_006)
col_collection_1.objects.link(ob_cylinder_005)
col_collection_1.objects.link(ob_cylinder_004)
col_collection_1.objects.link(ob_cube_005)
col_collection_1.objects.link(ob_cube_004)
col_collection_1.objects.link(ob_cube_003)
col_collection_1.objects.link(ob_cylinder_003)
col_collection_1.objects.link(ob_cylinder_002)
col_collection_1.objects.link(ob_cylinder_001)
col_collection_1.objects.link(ob_cylinder_000)
col_collection_1.objects.link(ob_cube_000)
col_collection_1.objects.link(ob_rail1_002)
col_collection_1.objects.link(ob_rail1_001)
col_collection_1.objects.link(ob_rail1_000)
col_collection_1.objects.link(ob_rotationcontrol)
col_collection_1.objects.link(ob_cameratarget)
col_collection_1.objects.link(ob_camera)
col_collection_1.objects.link(ob_lamp)
col_collection_1.objects.link(ob_rail1_022)
col_collection_1.objects.link(ob_cube_214)
col_collection_1.objects.link(ob_cube_237)
col_collection_1.objects.link(ob_cylinder_023)
col_collection_1.objects.link(ob_cylinder_024)
col_collection_2.objects.link(ob_plane_113)
col_collection_2.objects.link(ob_plane_110)
col_collection_2.objects.link(ob_plane_109)
col_collection_2.objects.link(ob_plane_108)
col_collection_2.objects.link(ob_plane_106)
col_collection_2.objects.link(ob_plane_105)
col_collection_2.objects.link(ob_plane_102)
col_collection_2.objects.link(ob_plane_043)
col_collection_2.objects.link(ob_plane_016)
col_collection_2.objects.link(ob_plane_010)
col_collection_2.objects.link(ob_plane_100)
col_collection_2.objects.link(ob_plane_099)
col_collection_2.objects.link(ob_plane_098)
col_collection_2.objects.link(ob_plane_097)
col_collection_2.objects.link(ob_plane_095)
col_collection_2.objects.link(ob_plane_087)
col_collection_2.objects.link(ob_plane_086)
col_collection_2.objects.link(ob_plane_085)
col_collection_2.objects.link(ob_plane_084)
col_collection_2.objects.link(ob_plane_083)
col_collection_2.objects.link(ob_plane_082)
col_collection_2.objects.link(ob_plane_081)
col_collection_2.objects.link(ob_plane_080)
col_collection_2.objects.link(ob_plane_073)
col_collection_2.objects.link(ob_plane_072)
col_collection_2.objects.link(ob_plane_071)
col_collection_2.objects.link(ob_plane_070)
col_collection_2.objects.link(ob_plane_068)
col_collection_2.objects.link(ob_plane_066)
col_collection_2.objects.link(ob_plane_065)
col_collection_2.objects.link(ob_plane_064)
col_collection_2.objects.link(ob_plane_055)
col_collection_2.objects.link(ob_plane_054)
col_collection_2.objects.link(ob_plane_053)
col_collection_2.objects.link(ob_plane_051)
col_collection_2.objects.link(ob_plane_048)
col_collection_2.objects.link(ob_plane_047)
col_collection_2.objects.link(ob_plane_046)
col_collection_2.objects.link(ob_plane_045)
col_collection_2.objects.link(ob_plane_044)
col_collection_2.objects.link(ob_plane_042)
col_collection_2.objects.link(ob_plane_041)
col_collection_2.objects.link(ob_plane_040)
col_collection_2.objects.link(ob_plane_039)
col_collection_2.objects.link(ob_plane_038)
col_collection_2.objects.link(ob_plane_037)
col_collection_2.objects.link(ob_plane_036)
col_collection_2.objects.link(ob_plane_035)
col_collection_2.objects.link(ob_plane_034)
col_collection_2.objects.link(ob_plane_033)
col_collection_2.objects.link(ob_plane_032)
col_collection_2.objects.link(ob_plane_031)
col_collection_2.objects.link(ob_plane_030)
col_collection_2.objects.link(ob_plane_026)
col_collection_2.objects.link(ob_plane_025)
col_collection_2.objects.link(ob_plane_024)
col_collection_2.objects.link(ob_plane_014)
col_collection_2.objects.link(ob_plane_013)
col_collection_2.objects.link(ob_plane_012)
col_collection_2.objects.link(ob_plane_011)
col_collection_2.objects.link(ob_plane_009)
col_collection_2.objects.link(ob_plane_008)
col_collection_2.objects.link(ob_plane_007)
col_collection_2.objects.link(ob_plane_004)
col_collection_2.objects.link(ob_plane_003)
col_collection_2.objects.link(ob_plane_023)
col_collection_2.objects.link(ob_plane_022)
col_collection_2.objects.link(ob_plane_021)
col_collection_2.objects.link(ob_plane_020)
col_collection_2.objects.link(ob_plane_019)
col_collection_2.objects.link(ob_plane_018)
col_collection_2.objects.link(ob_plane_017)
col_collection_2.objects.link(ob_plane_015)
col_collection_2.objects.link(ob_plane_002)
col_collection_2.objects.link(ob_plane_001)
col_collection_2.objects.link(ob_plane)
col_collection_2.objects.link(ob_lamp_001)

# ---- scene / render settings (as saved in the file)
scene.camera = ob_camera
scene.frame_start = 1; scene.frame_end = 8; scene.frame_set(1)
scene.render.engine = 'BLENDER_EEVEE_NEXT'
scene.render.image_settings.compression = 90
scene.render.resolution_x = 256
scene.render.resolution_y = 256
scene.render.dither_intensity = 0.0
scene.render.bake_margin = 2
scene.render.bake_bias = 0.0
scene.cycles.use_denoising = False
scene.cycles.samples = 10
scene.cycles.sampling_pattern = 'TABULATED_SOBOL'
scene.cycles.light_sampling_threshold = 0.0
scene.cycles.use_adaptive_sampling = False
scene.cycles.use_light_tree = False
scene.cycles.blur_glossy = 0.0
scene.cycles.volume_bounces = 1
scene.cycles.pixel_filter_type = 'GAUSSIAN'
scene.cycles.sample_clamp_indirect = 0.0
scene.view_settings.view_transform = 'Standard'
bpy.context.view_layer.update()
